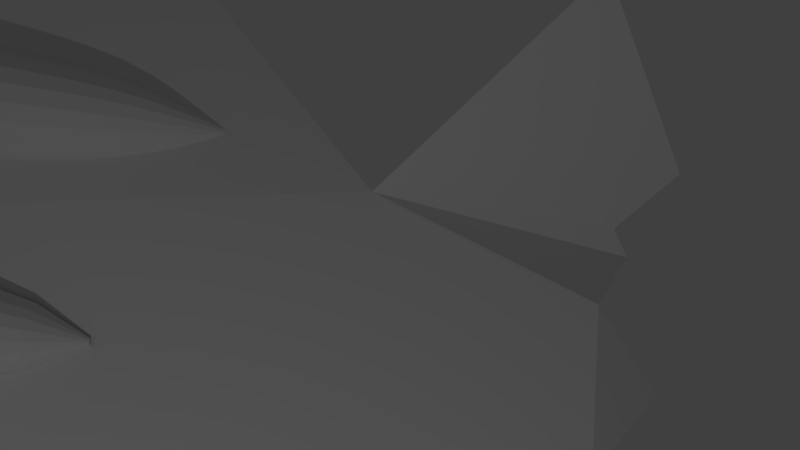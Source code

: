 # Source: black_widow.blend  (saved by Blender 2.76.0; exported with 4.5.12 LTS)
import bpy
from mathutils import Matrix  # noqa: F401  (used for matrix-valued properties, if any)

bpy.ops.wm.read_factory_settings(use_empty=True)
scene = bpy.context.scene
scene.name = 'Scene'

# ---- collections
col_collection_1 = bpy.data.collections.new('Collection 1'); scene.collection.children.link(col_collection_1)

# ---- materials (node trees are filled in below, after node groups)
mat_material = bpy.data.materials.new('Material')
mat_material.alpha_threshold = 0.0
mat_material.use_transparent_shadow = False
mat_material.roughness = 0.5
mat_material.line_color = (0.0, 0.0, 0.0, 1.0)

# ---- material node trees

# ---- world
world_world = bpy.data.worlds.new('World'); scene.world = world_world
world_world.color = (0.05088, 0.05088, 0.05088)
world_world.use_sun_shadow = False
world_world.sun_shadow_jitter_overblur = 0.0
world_world.cycles.sampling_method = 'MANUAL'
world_world.cycles.sample_map_resolution = 256

# ---- cameras
cam_camera = bpy.data.cameras.new('Camera')
cam_camera.clip_end = 100.0
cam_camera.lens = 35.0
cam_camera.sensor_width = 32.0
cam_camera.sensor_height = 18.0
cam_camera.ortho_scale = 7.314
cam_camera.dof.focus_distance = 0.0
cam_camera.dof.aperture_fstop = 128.0

# ---- lights
light_lamp = bpy.data.lights.new('Lamp', 'POINT')
light_lamp.transmission_factor = 0.0
light_lamp.cutoff_distance = 30.0
light_lamp.energy = 100.0
light_lamp.shadow_buffer_clip_start = 1.001
light_lamp.shadow_soft_size = 0.1
light_lamp.shadow_maximum_resolution = 0.006
light_lamp.use_absolute_resolution = True
light_lamp.cycles.use_multiple_importance_sampling = False

# ---- meshes
me_mesh_003 = bpy.data.meshes.new('Mesh.003')
me_mesh_003.from_pydata([(-0.3767, -0.02759, 0.1128), (-0.3767, -0.02759, 0.1538), (-0.3727, -0.02799, 0.1128), (-0.3727, -0.02799, 0.1538), (-0.3688, -0.02915, 0.1128), (-0.3688, -0.02915, 0.1538), (-0.3653, -0.03105, 0.1128), (-0.3653, -0.03105, 0.1538), (-0.3622, -0.0336, 0.1128), (-0.3622, -0.0336, 0.1538), (-0.3596, -0.03671, 0.1128), (-0.3596, -0.03671, 0.1538), (-0.3577, -0.04025, 0.1128), (-0.3577, -0.04025, 0.1538), (-0.3566, -0.0441, 0.1128), (-0.3566, -0.0441, 0.1538), (-0.3562, -0.0481, 0.1128), (-0.3562, -0.0481, 0.1538), (-0.3566, -0.0521, 0.1128), (-0.3566, -0.0521, 0.1538), (-0.3577, -0.05594, 0.1128), (-0.3577, -0.05594, 0.1538), (-0.3596, -0.05949, 0.1128), (-0.3596, -0.05949, 0.1538), (-0.3622, -0.0626, 0.1128), (-0.3622, -0.0626, 0.1538), (-0.3653, -0.06515, 0.1128), (-0.3653, -0.06515, 0.1538), (-0.3688, -0.06704, 0.1128), (-0.3688, -0.06704, 0.1538), (-0.3727, -0.06821, 0.1128), (-0.3727, -0.06821, 0.1538), (-0.3767, -0.0686, 0.1128), (-0.3767, -0.0686, 0.1538), (-0.3807, -0.06821, 0.1128), (-0.3807, -0.06821, 0.1538), (-0.3845, -0.06704, 0.1128), (-0.3845, -0.06704, 0.1538), (-0.3881, -0.06515, 0.1128), (-0.3881, -0.06515, 0.1538), (-0.3912, -0.0626, 0.1128), (-0.3912, -0.0626, 0.1538), (-0.3937, -0.05949, 0.1128), (-0.3937, -0.05949, 0.1538), (-0.3956, -0.05594, 0.1128), (-0.3956, -0.05594, 0.1538), (-0.3968, -0.0521, 0.1128), (-0.3968, -0.0521, 0.1538), (-0.3972, -0.0481, 0.1128), (-0.3972, -0.0481, 0.1538), (-0.3968, -0.0441, 0.1128), (-0.3968, -0.0441, 0.1538), (-0.3956, -0.04025, 0.1128), (-0.3956, -0.04025, 0.1538), (-0.3937, -0.03671, 0.1128), (-0.3937, -0.03671, 0.1538), (-0.3912, -0.0336, 0.1128), (-0.3912, -0.0336, 0.1538), (-0.3881, -0.03105, 0.1128), (-0.3881, -0.03105, 0.1538), (-0.3845, -0.02915, 0.1128), (-0.3845, -0.02915, 0.1538), (-0.3807, -0.02799, 0.1128), (-0.3807, -0.02799, 0.1538), (-0.3767, -0.0584, 0.1485), (-0.3767, -0.0584, -0.01223), (-0.3787, -0.0582, 0.1485), (-0.3787, -0.0582, -0.01223), (-0.3806, -0.05761, 0.1485), (-0.3806, -0.05761, -0.01223), (-0.3824, -0.05666, 0.1485), (-0.3824, -0.05666, -0.01223), (-0.384, -0.05538, 0.1485), (-0.384, -0.05538, -0.01223), (-0.3853, -0.05382, 0.1485), (-0.3853, -0.05382, -0.01223), (-0.3862, -0.05204, 0.1485), (-0.3862, -0.05204, -0.01223), (-0.3868, -0.05011, 0.1485), (-0.3868, -0.05011, -0.01223), (-0.387, -0.0481, 0.1485), (-0.387, -0.0481, -0.01223), (-0.3868, -0.04609, 0.1485), (-0.3868, -0.04609, -0.01223), (-0.3862, -0.04416, 0.1485), (-0.3862, -0.04416, -0.01223), (-0.3853, -0.04237, 0.1485), (-0.3853, -0.04237, -0.01223), (-0.384, -0.04081, 0.1485), (-0.384, -0.04081, -0.01223), (-0.3824, -0.03953, 0.1485), (-0.3824, -0.03953, -0.01223), (-0.3806, -0.03858, 0.1485), (-0.3806, -0.03858, -0.01223), (-0.3787, -0.03799, 0.1485), (-0.3787, -0.03799, -0.01223), (-0.3767, -0.0378, 0.1485), (-0.3767, -0.0378, -0.01223), (-0.3747, -0.03799, 0.1485), (-0.3747, -0.03799, -0.01223), (-0.3727, -0.03858, 0.1485), (-0.3727, -0.03858, -0.01223), (-0.371, -0.03953, 0.1485), (-0.371, -0.03953, -0.01223), (-0.3694, -0.04081, 0.1485), (-0.3694, -0.04081, -0.01223), (-0.3681, -0.04237, 0.1485), (-0.3681, -0.04237, -0.01223), (-0.3672, -0.04416, 0.1485), (-0.3672, -0.04416, -0.01223), (-0.3666, -0.04609, 0.1485), (-0.3666, -0.04609, -0.01223), (-0.3664, -0.0481, 0.1485), (-0.3664, -0.0481, -0.01223), (-0.3666, -0.05011, 0.1485), (-0.3666, -0.05011, -0.01223), (-0.3672, -0.05204, 0.1485), (-0.3672, -0.05204, -0.01223), (-0.3681, -0.05382, 0.1485), (-0.3681, -0.05382, -0.01223), (-0.3694, -0.05538, 0.1485), (-0.3694, -0.05538, -0.01223), (-0.371, -0.05666, 0.1485), (-0.371, -0.05666, -0.01223), (-0.3727, -0.05761, 0.1485), (-0.3727, -0.05761, -0.01223), (-0.3747, -0.0582, 0.1485), (-0.3747, -0.0582, -0.01223), (-0.4233, -0.09469, -0.1526), (-0.4233, -0.09469, 0.01208), (-0.4233, -0.001502, -0.1526), (-0.4233, -0.001502, 0.01208), (-0.3301, -0.09469, -0.1526), (-0.3301, -0.09469, 0.01208), (-0.3301, -0.001502, -0.1526), (-0.3301, -0.001502, 0.01208), (0.3543, -0.02906, 0.1128), (0.3543, -0.02906, 0.1538), (0.3583, -0.02946, 0.1128), (0.3583, -0.02946, 0.1538), (0.3622, -0.03062, 0.1128), (0.3622, -0.03062, 0.1538), (0.3657, -0.03252, 0.1128), (0.3657, -0.03252, 0.1538), (0.3688, -0.03507, 0.1128), (0.3688, -0.03507, 0.1538), (0.3714, -0.03817, 0.1128), (0.3714, -0.03817, 0.1538), (0.3733, -0.04172, 0.1128), (0.3733, -0.04172, 0.1538), (0.3744, -0.04557, 0.1128), (0.3744, -0.04557, 0.1538), (0.3748, -0.04957, 0.1128), (0.3748, -0.04957, 0.1538), (0.3744, -0.05357, 0.1128), (0.3744, -0.05357, 0.1538), (0.3733, -0.05741, 0.1128), (0.3733, -0.05741, 0.1538), (0.3714, -0.06096, 0.1128), (0.3714, -0.06096, 0.1538), (0.3688, -0.06406, 0.1128), (0.3688, -0.06406, 0.1538), (0.3657, -0.06661, 0.1128), (0.3657, -0.06661, 0.1538), (0.3622, -0.06851, 0.1128), (0.3622, -0.06851, 0.1538), (0.3583, -0.06968, 0.1128), (0.3583, -0.06968, 0.1538), (0.3543, -0.07007, 0.1128), (0.3543, -0.07007, 0.1538), (0.3503, -0.06968, 0.1128), (0.3503, -0.06968, 0.1538), (0.3465, -0.06851, 0.1128), (0.3465, -0.06851, 0.1538), (0.3429, -0.06661, 0.1128), (0.3429, -0.06661, 0.1538), (0.3398, -0.06406, 0.1128), (0.3398, -0.06406, 0.1538), (0.3373, -0.06096, 0.1128), (0.3373, -0.06096, 0.1538), (0.3354, -0.05741, 0.1128), (0.3354, -0.05741, 0.1538), (0.3342, -0.05357, 0.1128), (0.3342, -0.05357, 0.1538), (0.3338, -0.04957, 0.1128), (0.3338, -0.04957, 0.1538), (0.3342, -0.04557, 0.1128), (0.3342, -0.04557, 0.1538), (0.3354, -0.04172, 0.1128), (0.3354, -0.04172, 0.1538), (0.3373, -0.03817, 0.1128), (0.3373, -0.03817, 0.1538), (0.3398, -0.03507, 0.1128), (0.3398, -0.03507, 0.1538), (0.3429, -0.03252, 0.1128), (0.3429, -0.03252, 0.1538), (0.3465, -0.03062, 0.1128), (0.3465, -0.03062, 0.1538), (0.3503, -0.02946, 0.1128), (0.3503, -0.02946, 0.1538), (0.3543, -0.05987, 0.1485), (0.3543, -0.05987, -0.01223), (0.3523, -0.05967, 0.1485), (0.3523, -0.05967, -0.01223), (0.3504, -0.05908, 0.1485), (0.3504, -0.05908, -0.01223), (0.3486, -0.05813, 0.1485), (0.3486, -0.05813, -0.01223), (0.347, -0.05685, 0.1485), (0.347, -0.05685, -0.01223), (0.3457, -0.05529, 0.1485), (0.3457, -0.05529, -0.01223), (0.3448, -0.05351, 0.1485), (0.3448, -0.05351, -0.01223), (0.3442, -0.05158, 0.1485), (0.3442, -0.05158, -0.01223), (0.344, -0.04957, 0.1485), (0.344, -0.04957, -0.01223), (0.3442, -0.04756, 0.1485), (0.3442, -0.04756, -0.01223), (0.3448, -0.04562, 0.1485), (0.3448, -0.04562, -0.01223), (0.3457, -0.04384, 0.1485), (0.3457, -0.04384, -0.01223), (0.347, -0.04228, 0.1485), (0.347, -0.04228, -0.01223), (0.3486, -0.041, 0.1485), (0.3486, -0.041, -0.01223), (0.3504, -0.04005, 0.1485), (0.3504, -0.04005, -0.01223), (0.3523, -0.03946, 0.1485), (0.3523, -0.03946, -0.01223), (0.3543, -0.03927, 0.1485), (0.3543, -0.03927, -0.01223), (0.3563, -0.03946, 0.1485), (0.3563, -0.03946, -0.01223), (0.3583, -0.04005, 0.1485), (0.3583, -0.04005, -0.01223), (0.36, -0.041, 0.1485), (0.36, -0.041, -0.01223), (0.3616, -0.04228, 0.1485), (0.3616, -0.04228, -0.01223), (0.3629, -0.04384, 0.1485), (0.3629, -0.04384, -0.01223), (0.3638, -0.04562, 0.1485), (0.3638, -0.04562, -0.01223), (0.3644, -0.04756, 0.1485), (0.3644, -0.04756, -0.01223), (0.3646, -0.04957, 0.1485), (0.3646, -0.04957, -0.01223), (0.3644, -0.05158, 0.1485), (0.3644, -0.05158, -0.01223), (0.3638, -0.05351, 0.1485), (0.3638, -0.05351, -0.01223), (0.3629, -0.05529, 0.1485), (0.3629, -0.05529, -0.01223), (0.3616, -0.05685, 0.1485), (0.3616, -0.05685, -0.01223), (0.36, -0.05813, 0.1485), (0.36, -0.05813, -0.01223), (0.3583, -0.05908, 0.1485), (0.3583, -0.05908, -0.01223), (0.3563, -0.05967, 0.1485), (0.3563, -0.05967, -0.01223), (0.3077, -0.09616, -0.1526), (0.3077, -0.09616, 0.01208), (0.3077, -0.002971, -0.1526), (0.3077, -0.002971, 0.01208), (0.4009, -0.09616, -0.1526), (0.4009, -0.09616, 0.01208), (0.4009, -0.002971, -0.1526), (0.4009, -0.002971, 0.01208), (-0.2937, 0.05557, -0.1779), (-0.3252, 0.05557, -0.07403), (-0.3335, 0.05557, -0.01918), (-0.3412, 0.05557, 0.05733), (-0.3452, 0.05557, 0.1066), (-0.2837, 0.05921, -0.2023), (-0.3285, 0.1015, 0.1066), (-0.2791, 0.06481, -0.2023), (-0.3095, 0.1175, 0.1066), (-0.2737, 0.05556, -0.2307), (-0.2756, 0.06609, -0.2023), (-0.2613, 0.126, 0.1066), (-0.2684, 0.06486, -0.2023), (-0.238, 0.1175, 0.1066), (-0.2656, 0.0625, -0.2023), (-0.219, 0.1016, 0.1066), (-0.2066, 0.0801, 0.1066), (-0.2456, 0.05566, -0.1562), (-0.227, 0.05566, -0.09626), (-0.2222, 0.05566, -0.07403), (-0.2139, 0.05566, -0.01918), (-0.2101, 0.05566, 0.01578), (-0.2023, 0.05566, 0.1066), (-0.2844, 0.05557, -0.2023), (-0.3018, 0.05557, -0.1562), (-0.3089, 0.05557, -0.1362), (-0.315, 0.05557, -0.1166), (-0.3204, 0.05557, -0.09626), (-0.3295, 0.05557, -0.04872), (-0.3373, 0.05557, 0.01578), (-0.2925, 0.0624, -0.1779), (-0.3001, 0.06518, -0.1562), (-0.3068, 0.06759, -0.1362), (-0.3125, 0.0697, -0.1166), (-0.3176, 0.07154, -0.09626), (-0.3221, 0.07317, -0.07403), (-0.3261, 0.07465, -0.04872), (-0.3299, 0.07602, -0.01918), (-0.3335, 0.07733, 0.01578), (-0.3371, 0.07865, 0.05733), (-0.3409, 0.08001, 0.1066), (-0.2819, 0.06242, -0.2023), (-0.289, 0.06842, -0.1779), (-0.2953, 0.07364, -0.1562), (-0.3007, 0.07818, -0.1362), (-0.3054, 0.08213, -0.1166), (-0.3095, 0.08559, -0.09626), (-0.3132, 0.08866, -0.07403), (-0.3165, 0.09143, -0.04872), (-0.3195, 0.09401, -0.01918), (-0.3225, 0.09648, 0.01578), (-0.3254, 0.09895, 0.05733), (-0.2837, 0.07289, -0.1779), (-0.2878, 0.07993, -0.1562), (-0.2913, 0.08604, -0.1362), (-0.2944, 0.09136, -0.1166), (-0.2971, 0.09603, -0.09626), (-0.2995, 0.1002, -0.07403), (-0.3016, 0.1039, -0.04872), (-0.3036, 0.1074, -0.01918), (-0.3056, 0.1107, 0.01578), (-0.3075, 0.114, 0.05733), (-0.2772, 0.07528, -0.1779), (-0.2786, 0.08328, -0.1562), (-0.2799, 0.09023, -0.1362), (-0.2809, 0.09628, -0.1166), (-0.2819, 0.1016, -0.09626), (-0.2827, 0.1063, -0.07403), (-0.2834, 0.1105, -0.04872), (-0.2841, 0.1145, -0.01918), (-0.2848, 0.1183, 0.01578), (-0.2855, 0.1221, 0.05733), (-0.2862, 0.126, 0.1066), (-0.2719, 0.06611, -0.2023), (-0.2703, 0.0753, -0.1779), (-0.2689, 0.0833, -0.1562), (-0.2677, 0.09025, -0.1362), (-0.2666, 0.0963, -0.1166), (-0.2656, 0.1016, -0.09626), (-0.2648, 0.1063, -0.07403), (-0.2641, 0.1106, -0.04872), (-0.2634, 0.1145, -0.01918), (-0.2627, 0.1183, 0.01578), (-0.262, 0.1221, 0.05733), (-0.2638, 0.07294, -0.1779), (-0.2597, 0.07997, -0.1562), (-0.2562, 0.08609, -0.1362), (-0.2531, 0.09141, -0.1166), (-0.2504, 0.09607, -0.09626), (-0.248, 0.1002, -0.07403), (-0.2459, 0.1039, -0.04872), (-0.2439, 0.1074, -0.01918), (-0.2419, 0.1107, 0.01578), (-0.24, 0.1141, 0.05733), (-0.2584, 0.06849, -0.1779), (-0.2522, 0.07371, -0.1562), (-0.2468, 0.07825, -0.1362), (-0.2421, 0.0822, -0.1166), (-0.238, 0.08566, -0.09626), (-0.2343, 0.08873, -0.07403), (-0.231, 0.0915, -0.04872), (-0.2279, 0.09408, -0.01918), (-0.225, 0.09655, 0.01578), (-0.2221, 0.09902, 0.05733), (-0.2637, 0.0593, -0.2023), (-0.2549, 0.06249, -0.1779), (-0.2473, 0.06527, -0.1562), (-0.2407, 0.06768, -0.1362), (-0.2349, 0.06979, -0.1166), (-0.2299, 0.07163, -0.09626), (-0.2254, 0.07326, -0.07403), (-0.2213, 0.07474, -0.04872), (-0.2175, 0.07611, -0.01918), (-0.2139, 0.07742, 0.01578), (-0.2103, 0.07874, 0.05733), (-0.2738, 0.05566, -0.2307), (-0.2631, 0.05566, -0.2023), (-0.2537, 0.05566, -0.1779), (-0.2386, 0.05566, -0.1362), (-0.2324, 0.05566, -0.1166), (-0.2179, 0.05566, -0.04872), (-0.2062, 0.05566, 0.05733), (-0.315, 0.03614, -0.1123), (-0.3252, 0.03614, -0.06977), (-0.3295, 0.03614, -0.04447), (-0.3412, 0.03614, 0.06158), (-0.3451, 0.03614, 0.1109), (-0.2737, 0.03613, -0.2264), (-0.2613, 0.1066, 0.1109), (-0.238, 0.09809, 0.1109), (-0.3373, 0.03614, 0.02004), (-0.3335, 0.03614, -0.01492), (-0.3204, 0.03614, -0.092), (-0.2861, 0.1065, 0.1109), (-0.3095, 0.09804, 0.1109), (-0.2066, 0.06067, 0.1109), (-0.219, 0.08215, 0.1109), (-0.2737, 0.03623, -0.2264), (-0.3409, 0.06058, 0.1109), (-0.3285, 0.08208, 0.1109), (-0.3067, 0.04817, -0.1319), (-0.3125, 0.05027, -0.1123), (-0.3176, 0.05211, -0.092), (-0.3221, 0.05374, -0.06977), (-0.3261, 0.05522, -0.04447), (-0.3299, 0.05659, -0.01492), (-0.3335, 0.0579, 0.02004), (-0.3371, 0.05922, 0.06158), (-0.2952, 0.05421, -0.152), (-0.3007, 0.05875, -0.1319), (-0.3054, 0.0627, -0.1123), (-0.3095, 0.06616, -0.092), (-0.3131, 0.06923, -0.06977), (-0.3165, 0.072, -0.04447), (-0.3195, 0.07458, -0.01492), (-0.3225, 0.07705, 0.02004), (-0.3254, 0.07952, 0.06158), (-0.2878, 0.0605, -0.152), (-0.2913, 0.06661, -0.1319), (-0.2944, 0.07193, -0.1123), (-0.2971, 0.0766, -0.092), (-0.2995, 0.08073, -0.06977), (-0.3016, 0.08447, -0.04447), (-0.3036, 0.08794, -0.01492), (-0.3055, 0.09127, 0.02004), (-0.3075, 0.0946, 0.06158), (-0.2786, 0.06385, -0.152), (-0.2798, 0.0708, -0.1319), (-0.2809, 0.07686, -0.1123), (-0.2818, 0.08216, -0.092), (-0.2827, 0.08686, -0.06977), (-0.2834, 0.09111, -0.04447), (-0.2841, 0.09506, -0.01492), (-0.2848, 0.09884, 0.02004), (-0.2855, 0.1026, 0.06158), (-0.2689, 0.06387, -0.152), (-0.2676, 0.07082, -0.1319), (-0.2666, 0.07687, -0.1123), (-0.2656, 0.08218, -0.092), (-0.2648, 0.08688, -0.06977), (-0.264, 0.09113, -0.04447), (-0.2634, 0.09507, -0.01492), (-0.2627, 0.09886, 0.02004), (-0.262, 0.1026, 0.06158), (-0.2597, 0.06055, -0.152), (-0.2562, 0.06666, -0.1319), (-0.2531, 0.07198, -0.1123), (-0.2504, 0.07664, -0.092), (-0.248, 0.08078, -0.06977), (-0.2458, 0.08452, -0.04447), (-0.2438, 0.08799, -0.01492), (-0.2419, 0.09132, 0.02004), (-0.24, 0.09464, 0.06158), (-0.2522, 0.05429, -0.152), (-0.2468, 0.05882, -0.1319), (-0.2421, 0.06277, -0.1123), (-0.238, 0.06623, -0.092), (-0.2343, 0.0693, -0.06977), (-0.231, 0.07208, -0.04447), (-0.2279, 0.07465, -0.01492), (-0.225, 0.07713, 0.02004), (-0.222, 0.07959, 0.06158), (-0.2253, 0.05383, -0.06977), (-0.2213, 0.05531, -0.04447), (-0.2175, 0.05668, -0.01492), (-0.2139, 0.05799, 0.02004), (-0.2103, 0.05931, 0.06158), (0.2764, 0.05936, -0.198), (0.281, 0.06496, -0.198), (0.2506, 0.1176, 0.1109), (0.2864, 0.0557, -0.2264), (0.2988, 0.1261, 0.1109), (0.3221, 0.1177, 0.1109), (0.2945, 0.06264, -0.198), (0.3411, 0.1017, 0.1109), (0.2964, 0.05945, -0.198), (0.3064, 0.05581, -0.1736), (0.3145, 0.05581, -0.152), (0.3331, 0.05581, -0.092), (0.3379, 0.05581, -0.06977), (0.3539, 0.05581, 0.06159), (0.2676, 0.06255, -0.1736), (0.26, 0.06532, -0.152), (0.2533, 0.06774, -0.1319), (0.2476, 0.06984, -0.1123), (0.2425, 0.07168, -0.092), (0.238, 0.07332, -0.06977), (0.234, 0.07479, -0.04446), (0.2302, 0.07616, -0.01492), (0.2266, 0.07748, 0.02004), (0.223, 0.07879, 0.06159), (0.2192, 0.08015, 0.1109), (0.2782, 0.06257, -0.198), (0.2711, 0.06857, -0.1736), (0.2648, 0.07379, -0.152), (0.2594, 0.07832, -0.1319), (0.2547, 0.08227, -0.1123), (0.2506, 0.08573, -0.092), (0.2469, 0.0888, -0.06977), (0.2436, 0.09158, -0.04446), (0.2406, 0.09415, -0.01492), (0.2376, 0.09663, 0.02004), (0.2347, 0.09909, 0.06159), (0.2316, 0.1017, 0.1109), (0.2764, 0.07304, -0.1736), (0.2723, 0.08007, -0.152), (0.2688, 0.08618, -0.1319), (0.2657, 0.09151, -0.1123), (0.263, 0.09617, -0.092), (0.2606, 0.1003, -0.06977), (0.2585, 0.104, -0.04446), (0.2565, 0.1075, -0.01492), (0.2545, 0.1108, 0.02004), (0.2526, 0.1142, 0.06159), (0.2845, 0.06624, -0.198), (0.2829, 0.07543, -0.1736), (0.2815, 0.08343, -0.152), (0.2802, 0.09038, -0.1319), (0.2792, 0.09643, -0.1123), (0.2782, 0.1017, -0.092), (0.2774, 0.1064, -0.06977), (0.2767, 0.1107, -0.04446), (0.276, 0.1146, -0.01492), (0.2753, 0.1184, 0.02004), (0.2746, 0.1222, 0.06159), (0.2739, 0.1261, 0.1109), (0.2882, 0.06625, -0.198), (0.2898, 0.07545, -0.1736), (0.2912, 0.08344, -0.152), (0.2925, 0.09039, -0.1319), (0.2935, 0.09645, -0.1123), (0.2945, 0.1017, -0.092), (0.2953, 0.1065, -0.06977), (0.296, 0.1107, -0.04446), (0.2967, 0.1146, -0.01492), (0.2974, 0.1184, 0.02004), (0.2981, 0.1222, 0.06159), (0.2917, 0.06501, -0.198), (0.2963, 0.07309, -0.1736), (0.3004, 0.08012, -0.152), (0.3039, 0.08623, -0.1319), (0.307, 0.09155, -0.1123), (0.3097, 0.09622, -0.092), (0.3121, 0.1004, -0.06977), (0.3142, 0.1041, -0.04446), (0.3162, 0.1076, -0.01492), (0.3182, 0.1109, 0.02004), (0.3201, 0.1142, 0.06159), (0.3017, 0.06864, -0.1736), (0.3079, 0.07386, -0.152), (0.3133, 0.0784, -0.1319), (0.318, 0.08235, -0.1123), (0.3221, 0.08581, -0.092), (0.3258, 0.08888, -0.06977), (0.3291, 0.09165, -0.04446), (0.3322, 0.09423, -0.01492), (0.3351, 0.0967, 0.02004), (0.338, 0.09917, 0.06159), (0.3052, 0.06264, -0.1736), (0.3128, 0.06541, -0.152), (0.3194, 0.06783, -0.1319), (0.3252, 0.06993, -0.1123), (0.3303, 0.07177, -0.092), (0.3347, 0.07341, -0.06977), (0.3388, 0.07488, -0.04446), (0.3426, 0.07625, -0.01492), (0.3462, 0.07757, 0.02004), (0.3498, 0.07888, 0.06159), (0.3535, 0.08024, 0.1109), (0.297, 0.05581, -0.198), (0.3216, 0.05581, -0.1319), (0.3277, 0.05581, -0.1123), (0.3422, 0.05581, -0.04446), (0.3462, 0.05581, -0.01492), (0.35, 0.05581, 0.02004), (0.3578, 0.05581, 0.1109), (0.2192, 0.06072, 0.1151), (0.2316, 0.08223, 0.1151), (0.2506, 0.09819, 0.1151), (0.2864, 0.03628, -0.2222), (0.274, 0.1067, 0.1151), (0.2988, 0.1067, 0.1151), (0.3221, 0.09824, 0.1151), (0.3539, 0.03638, 0.06584), (0.35, 0.03638, 0.0243), (0.3579, 0.03638, 0.1151), (0.3462, 0.03638, -0.01066), (0.3422, 0.03638, -0.04021), (0.3379, 0.03638, -0.06551), (0.3331, 0.03638, -0.08775), (0.3535, 0.06081, 0.1151), (0.3277, 0.03638, -0.1081), (0.3411, 0.0823, 0.1151), (0.2476, 0.05041, -0.1081), (0.2425, 0.05225, -0.08775), (0.238, 0.05389, -0.06551), (0.234, 0.05536, -0.04021), (0.2302, 0.05673, -0.01066), (0.2266, 0.05805, 0.0243), (0.223, 0.05936, 0.06584), (0.2649, 0.05436, -0.1477), (0.2594, 0.05889, -0.1277), (0.2547, 0.06284, -0.1081), (0.2506, 0.06631, -0.08775), (0.247, 0.06938, -0.06551), (0.2437, 0.07215, -0.04021), (0.2406, 0.07472, -0.01066), (0.2376, 0.0772, 0.0243), (0.2347, 0.07967, 0.06584), (0.2764, 0.05361, -0.1694), (0.2723, 0.06064, -0.1477), (0.2688, 0.06676, -0.1277), (0.2657, 0.07208, -0.1081), (0.263, 0.07674, -0.08775), (0.2606, 0.08088, -0.06551), (0.2585, 0.08461, -0.04021), (0.2565, 0.08808, -0.01066), (0.2546, 0.09142, 0.0243), (0.2526, 0.09474, 0.06584), (0.2829, 0.056, -0.1694), (0.2815, 0.064, -0.1477), (0.2803, 0.07095, -0.1277), (0.2792, 0.077, -0.1081), (0.2783, 0.0823, -0.08775), (0.2774, 0.08701, -0.06551), (0.2767, 0.09126, -0.04021), (0.276, 0.0952, -0.01066), (0.2753, 0.09899, 0.0243), (0.2746, 0.1028, 0.06584), (0.2898, 0.05602, -0.1694), (0.2912, 0.06401, -0.1477), (0.2925, 0.07096, -0.1277), (0.2935, 0.07702, -0.1081), (0.2945, 0.08232, -0.08775), (0.2953, 0.08702, -0.06551), (0.2961, 0.09127, -0.04021), (0.2967, 0.09522, -0.01066), (0.2974, 0.09901, 0.0243), (0.2981, 0.1028, 0.06584), (0.2964, 0.05366, -0.1694), (0.3004, 0.06069, -0.1477), (0.304, 0.0668, -0.1277), (0.307, 0.07213, -0.1081), (0.3097, 0.07679, -0.08775), (0.3121, 0.08092, -0.06551), (0.3143, 0.08466, -0.04021), (0.3163, 0.08813, -0.01066), (0.3182, 0.09146, 0.0243), (0.3201, 0.09479, 0.06584), (0.3017, 0.04921, -0.1694), (0.3079, 0.05443, -0.1477), (0.3133, 0.05897, -0.1277), (0.318, 0.06292, -0.1081), (0.3222, 0.06638, -0.08775), (0.3258, 0.06945, -0.06551), (0.3291, 0.07222, -0.04021), (0.3322, 0.0748, -0.01066), (0.3351, 0.07727, 0.0243), (0.3381, 0.07974, 0.06584), (0.3128, 0.04599, -0.1477), (0.3194, 0.0484, -0.1277), (0.3252, 0.0505, -0.1081), (0.3303, 0.05234, -0.08775), (0.3348, 0.05398, -0.06551), (0.3388, 0.05545, -0.04021), (0.3426, 0.05682, -0.01066), (0.3462, 0.05814, 0.0243), (0.3498, 0.05945, 0.06584), (-0.005947, 0.006392, 0.9436), (0.008962, 0.006392, 0.9224), (0.02451, 0.01548, 0.8733), (0.0397, 0.02638, 0.8011), (0.05352, 0.03547, 0.7106), (0.06497, 0.04819, 0.6066), (0.07303, 0.06455, 0.494), (0.07671, 0.07364, 0.3776), (0.07499, 0.07364, 0.2621), (0.06687, 0.07364, 0.1524), (0.05135, 0.07364, 0.0533), (0.02741, 0.07364, -0.03036), (-0.005947, 0.07364, -0.0938), (0.2377, -0.0308, 0.2779), (0.2379, -0.0308, 0.2559), (0.239, -0.0308, 0.2339), (0.2407, -0.0308, 0.2123), (0.2428, -0.0308, 0.1912), (0.245, -0.0308, 0.171), (0.2472, -0.0308, 0.1518), (0.2491, -0.0308, 0.1341), (0.2505, -0.0308, 0.118), (0.2511, -0.0308, 0.1038), (0.2507, -0.0308, 0.09172), (0.2491, -0.0308, 0.08212), (0.246, -0.0308, 0.07522), (0.2286, -0.0308, 0.04878), (0.2154, -0.0308, 0.02503), (0.2058, -0.0308, 0.003469), (0.1994, -0.0308, -0.01639), (0.1957, -0.0308, -0.03504), (0.1941, -0.0308, -0.05298), (0.1942, -0.0308, -0.0707), (0.1956, -0.0308, -0.08868), (0.1976, -0.0308, -0.1074), (0.1998, -0.0308, -0.1275), (0.2017, -0.0308, -0.1492), (0.2028, -0.0308, -0.1732), (0.2032, -0.0308, -0.2046), (0.2034, -0.0308, -0.2424), (0.2033, -0.0308, -0.2855), (0.203, -0.0308, -0.3327), (0.2025, -0.0308, -0.3827), (0.2019, -0.0308, -0.4344), (0.2013, -0.0308, -0.4867), (0.2006, -0.0308, -0.5382), (0.1999, -0.0308, -0.5879), (0.1994, -0.0308, -0.6345), (0.1989, -0.0308, -0.6768), (0.1989, 0.02184, -0.7131), (-0.008852, 0.01214, -0.7808), (-0.008853, -0.01054, 1.002), (-0.5977, 0.01344, -0.04586), (-0.1066, 0.07447, 0.4693), (-0.1066, 0.07447, 0.3948), (0.09567, 0.07447, 0.4693), (0.09567, 0.07447, 0.3948), (-0.2168, 0.07447, -0.3937), (0.1991, 0.07447, -0.3937), (-0.05458, 0.02013, 0.8997), (0.03688, 0.02013, 0.8997), (0.2682, 0.07447, -0.7808), (-0.2826, 0.07447, -0.7808), (-0.2143, 0.02587, -0.7142), (-0.1066, 0.07447, -0.6798), (-0.1824, 0.005431, -0.7407), (0.09567, 0.07447, -0.6791), (0.1699, 0.005431, -0.7417), (0.58, 0.01344, -0.04586), (-0.1066, -0.04759, 0.4693), (-0.1066, -0.04759, 0.3948), (0.09567, -0.04759, 0.3948), (0.455, 0.2623, -0.6116), (0.1991, -0.04759, -0.3937), (-0.2168, -0.04759, -0.3937), (0.09567, -0.04759, 0.4693), (0.03688, -0.04759, 0.8997), (-0.4404, 0.2681, -0.6116), (-0.05458, -0.04759, 0.8997), (0.2328, -0.07109, 0.2779), (0.233, -0.07116, 0.2559), (0.234, -0.0715, 0.2339), (0.2356, -0.07202, 0.2123), (0.2376, -0.07267, 0.1912), (0.2397, -0.07336, 0.171), (0.2418, -0.07404, 0.1518), (0.2436, -0.07462, 0.1341), (0.2449, -0.07504, 0.118), (0.2455, -0.07523, 0.1038), (0.2451, -0.07511, 0.09172), (0.2436, -0.07461, 0.08212), (0.2407, -0.07367, 0.07522), (0.2241, -0.06829, 0.04878), (0.2115, -0.0642, 0.02503), (0.2024, -0.06124, 0.003469), (0.1963, -0.05926, -0.01639), (0.1928, -0.05811, -0.03504), (0.1913, -0.05763, -0.05298), (0.1914, -0.05767, -0.0707), (0.1927, -0.05808, -0.08868), (0.1946, -0.0587, -0.1074), (0.1967, -0.05938, -0.1275), (0.1985, -0.05997, -0.1492), (0.1996, -0.06031, -0.1732), (0.2, -0.06045, -0.2046), (0.2001, -0.06049, -0.2424), (0.2, -0.06046, -0.2855), (0.1997, -0.06036, -0.3327), (0.1993, -0.06022, -0.3827), (0.1987, -0.06004, -0.4344), (0.1981, -0.05984, -0.4867), (0.1975, -0.05963, -0.5382), (0.1969, -0.05943, -0.5879), (0.1963, -0.05925, -0.6345), (0.1959, -0.05911, -0.6768), (0.2212, -0.09059, 0.2779), (0.2214, -0.09072, 0.2559), (0.2223, -0.09135, 0.2339), (0.2237, -0.09235, 0.2123), (0.2254, -0.09358, 0.1912), (0.2272, -0.0949, 0.171), (0.2289, -0.09619, 0.1518), (0.2305, -0.09729, 0.1341), (0.2316, -0.09809, 0.118), (0.2321, -0.09845, 0.1038), (0.2317, -0.09822, 0.09172), (0.2305, -0.09728, 0.08212), (0.228, -0.09549, 0.07522), (0.2139, -0.08526, 0.04878), (0.2032, -0.07747, 0.02503), (0.1954, -0.07184, 0.003469), (0.1903, -0.06807, -0.01639), (0.1872, -0.06588, -0.03504), (0.186, -0.06497, -0.05298), (0.1861, -0.06505, -0.0707), (0.1872, -0.06583, -0.08868), (0.1888, -0.06701, -0.1074), (0.1906, -0.06831, -0.1275), (0.1921, -0.06943, -0.1492), (0.193, -0.07008, -0.1732), (0.1934, -0.07033, -0.2046), (0.1935, -0.07042, -0.2424), (0.1934, -0.07035, -0.2855), (0.1931, -0.07017, -0.3327), (0.1928, -0.0699, -0.3827), (0.1923, -0.06956, -0.4344), (0.1918, -0.06918, -0.4867), (0.1912, -0.06878, -0.5382), (0.1907, -0.0684, -0.5879), (0.1902, -0.06806, -0.6345), (0.1899, -0.06779, -0.6768), (0.2043, -0.1056, 0.2779), (0.2044, -0.1057, 0.2559), (0.205, -0.1066, 0.2339), (0.206, -0.108, 0.2123), (0.2073, -0.1097, 0.1912), (0.2086, -0.1115, 0.171), (0.2099, -0.1133, 0.1518), (0.211, -0.1148, 0.1341), (0.2118, -0.1159, 0.118), (0.2121, -0.1164, 0.1038), (0.2119, -0.1161, 0.09172), (0.211, -0.1148, 0.08212), (0.2092, -0.1123, 0.07522), (0.1989, -0.09823, 0.04878), (0.1911, -0.08751, 0.02503), (0.1855, -0.07976, 0.003469), (0.1817, -0.07458, -0.01639), (0.1796, -0.07156, -0.03504), (0.1786, -0.07031, -0.05298), (0.1787, -0.07042, -0.0707), (0.1795, -0.07149, -0.08868), (0.1807, -0.07312, -0.1074), (0.182, -0.0749, -0.1275), (0.1831, -0.07644, -0.1492), (0.1838, -0.07734, -0.1732), (0.184, -0.07769, -0.2046), (0.1841, -0.07781, -0.2424), (0.184, -0.07772, -0.2855), (0.1838, -0.07747, -0.3327), (0.1836, -0.07709, -0.3827), (0.1832, -0.07662, -0.4344), (0.1829, -0.0761, -0.4867), (0.1825, -0.07555, -0.5382), (0.1821, -0.07503, -0.5879), (0.1817, -0.07456, -0.6345), (0.1815, -0.07419, -0.6768), (0.1835, -0.1146, 0.2779), (0.1836, -0.1148, 0.2559), (0.1839, -0.1158, 0.2339), (0.1844, -0.1174, 0.2123), (0.1851, -0.1194, 0.1912), (0.1858, -0.1215, 0.171), (0.1864, -0.1236, 0.1518), (0.187, -0.1254, 0.1341), (0.1874, -0.1267, 0.118), (0.1876, -0.1273, 0.1038), (0.1875, -0.1269, 0.09172), (0.187, -0.1254, 0.08212), (0.1861, -0.1225, 0.07522), (0.1807, -0.1059, 0.04878), (0.1766, -0.09334, 0.02503), (0.1736, -0.08423, 0.003469), (0.1717, -0.07814, -0.01639), (0.1705, -0.07459, -0.03504), (0.17, -0.07312, -0.05298), (0.1701, -0.07325, -0.0707), (0.1705, -0.0745, -0.08868), (0.1711, -0.07642, -0.1074), (0.1718, -0.07852, -0.1275), (0.1724, -0.08033, -0.1492), (0.1727, -0.08139, -0.1732), (0.1728, -0.0818, -0.2046), (0.1729, -0.08193, -0.2424), (0.1729, -0.08183, -0.2855), (0.1728, -0.08153, -0.3327), (0.1726, -0.08109, -0.3827), (0.1724, -0.08054, -0.4344), (0.1722, -0.07992, -0.4867), (0.172, -0.07928, -0.5382), (0.1718, -0.07867, -0.5879), (0.1716, -0.07812, -0.6345), (0.1715, -0.07768, -0.6768), (0.1609, -0.1167, 0.2779), (0.1609, -0.1169, 0.2559), (0.1609, -0.118, 0.2339), (0.1609, -0.1197, 0.2123), (0.1609, -0.1218, 0.1912), (0.1609, -0.124, 0.171), (0.1609, -0.1262, 0.1518), (0.1609, -0.1281, 0.1341), (0.1609, -0.1295, 0.118), (0.1609, -0.1301, 0.1038), (0.1609, -0.1297, 0.09172), (0.1609, -0.1281, 0.08212), (0.1609, -0.1251, 0.07522), (0.1609, -0.1076, 0.04878), (0.1609, -0.09439, 0.02503), (0.1609, -0.08481, 0.003469), (0.1609, -0.0784, -0.01639), (0.1609, -0.05647, -0.03504), (0.1609, -0.07312, -0.05298), (0.1609, -0.07326, -0.0707), (0.1609, -0.07458, -0.08868), (0.1609, -0.0766, -0.1074), (0.1609, -0.0788, -0.1275), (0.1609, -0.08071, -0.1492), (0.1609, -0.08182, -0.1732), (0.1609, -0.08225, -0.2046), (0.1609, -0.08239, -0.2424), (0.1609, -0.08228, -0.2855), (0.1609, -0.08197, -0.3327), (0.1609, -0.08151, -0.3827), (0.1609, -0.08093, -0.4344), (0.1609, -0.08028, -0.4867), (0.1609, -0.07961, -0.5382), (0.1609, -0.07896, -0.5879), (0.1609, -0.07838, -0.6345), (0.1609, -0.07792, -0.6768), (0.1399, -0.1111, 0.2779), (0.1399, -0.1113, 0.2559), (0.1395, -0.1123, 0.2339), (0.139, -0.114, 0.2123), (0.1384, -0.1159, 0.1912), (0.1377, -0.1181, 0.171), (0.137, -0.1202, 0.1518), (0.1364, -0.122, 0.1341), (0.136, -0.1232, 0.118), (0.1358, -0.1238, 0.1038), (0.1359, -0.1235, 0.09172), (0.1364, -0.1219, 0.08212), (0.1374, -0.119, 0.07522), (0.1428, -0.1025, 0.04878), (0.1468, -0.08988, 0.02503), (0.1498, -0.08077, 0.003469), (0.1518, -0.07467, -0.01639), (0.1217, -0.09928, 0.2779), (0.1216, -0.09947, 0.2559), (0.1209, -0.1003, 0.2339), (0.1199, -0.1017, 0.2123), (0.1187, -0.1034, 0.1912), (0.1174, -0.1052, 0.171), (0.1161, -0.107, 0.1518), (0.115, -0.1085, 0.1341), (0.1142, -0.1096, 0.118), (0.1138, -0.1101, 0.1038), (0.1141, -0.1098, 0.09172), (0.115, -0.1085, 0.08212), (0.1168, -0.106, 0.07522), (0.127, -0.09195, 0.04878), (0.1348, -0.08123, 0.02503), (0.1405, -0.07348, 0.003469), (0.1442, -0.0683, -0.01639), (0.108, -0.0824, 0.2779), (0.1078, -0.08254, 0.2559), (0.107, -0.08317, 0.2339), (0.1056, -0.08417, 0.2123), (0.1039, -0.0854, 0.1912), (0.1021, -0.08672, 0.171), (0.1003, -0.088, 0.1518), (0.09878, -0.08911, 0.1341), (0.09768, -0.08991, 0.118), (0.09719, -0.09026, 0.1038), (0.0975, -0.09004, 0.09172), (0.0988, -0.0891, 0.08212), (0.1013, -0.08731, 0.07522), (0.1153, -0.07707, 0.04878), (0.1261, -0.06929, 0.02503), (0.1338, -0.06366, 0.003469), (0.139, -0.05989, -0.01639), (0.1002, -0.06212, 0.2779), (0.09998, -0.06219, 0.2559), (0.09896, -0.06252, 0.2339), (0.09734, -0.06305, 0.2123), (0.09536, -0.06369, 0.1912), (0.09322, -0.06439, 0.171), (0.09114, -0.06506, 0.1518), (0.08935, -0.06565, 0.1341), (0.08806, -0.06607, 0.118), (0.08748, -0.06625, 0.1038), (0.08785, -0.06613, 0.09172), (0.08937, -0.06564, 0.08212), (0.09226, -0.0647, 0.07522), (0.1088, -0.05932, 0.04878), (0.1214, -0.05522, 0.02503), (0.1305, -0.05226, 0.003469), (0.1366, -0.05029, -0.01639), (0.09904, -0.02221, 0.2779), (-0.168, -0.07312, -0.05298), (-0.168, -0.07326, -0.0707), (-0.168, -0.07458, -0.08868), (-0.168, -0.0766, -0.1074), (-0.168, -0.0788, -0.1275), (-0.168, -0.08071, -0.1492), (-0.168, -0.08182, -0.1732), (-0.168, -0.08225, -0.2046), (-0.168, -0.08239, -0.2424), (-0.168, -0.08228, -0.2855), (-0.168, -0.08197, -0.3327), (-0.168, -0.08151, -0.3827), (-0.168, -0.08093, -0.4344), (-0.168, -0.08028, -0.4867), (-0.168, -0.07961, -0.5382), (-0.168, -0.07896, -0.5879), (-0.168, -0.07838, -0.6345), (-0.168, -0.07792, -0.6768), (-0.2412, -0.02365, 0.272), (-0.2493, -0.02221, 0.2559), (-0.2504, -0.02221, 0.2339), (-0.2521, -0.02221, 0.2123), (-0.2542, -0.02221, 0.1912), (-0.2564, -0.02221, 0.171), (-0.2586, -0.02221, 0.1518), (-0.2605, -0.02221, 0.1341), (-0.2619, -0.02221, 0.118), (-0.2625, -0.02221, 0.1038), (-0.2621, -0.02221, 0.09172), (-0.2605, -0.02221, 0.08212), (-0.2574, -0.02221, 0.07522), (-0.24, -0.02221, 0.04878), (-0.2268, -0.02221, 0.02503), (-0.2172, -0.02221, 0.003469), (-0.2108, -0.02221, -0.01639), (-0.2386, -0.06599, 0.273), (-0.2447, -0.06607, 0.2559), (-0.2457, -0.06644, 0.2339), (-0.2473, -0.06702, 0.2123), (-0.2492, -0.06773, 0.1912), (-0.2514, -0.0685, 0.171), (-0.2534, -0.06925, 0.1518), (-0.2552, -0.06989, 0.1341), (-0.2565, -0.07036, 0.118), (-0.257, -0.07056, 0.1038), (-0.2567, -0.07043, 0.09172), (-0.2552, -0.06989, 0.08212), (-0.2523, -0.06884, 0.07522), (-0.2359, -0.06289, 0.04878), (-0.2235, -0.05836, 0.02503), (-0.2145, -0.05508, 0.003469), (-0.2085, -0.05289, -0.01639), (-0.205, -0.05161, -0.03504), (-0.2314, -0.08844, 0.2779), (-0.2315, -0.08858, 0.2559), (-0.2324, -0.08928, 0.2339), (-0.2337, -0.09037, 0.2123), (-0.2353, -0.09171, 0.1912), (-0.237, -0.09316, 0.171), (-0.2387, -0.09456, 0.1518), (-0.2401, -0.09577, 0.1341), (-0.2412, -0.09665, 0.118), (-0.2416, -0.09703, 0.1038), (-0.2413, -0.09679, 0.09172), (-0.2401, -0.09576, 0.08212), (-0.2378, -0.0938, 0.07522), (-0.2244, -0.08261, 0.04878), (-0.2143, -0.07409, 0.02503), (-0.2069, -0.06794, 0.003469), (-0.202, -0.06382, -0.01639), (-0.1992, -0.06142, -0.03504), (-0.2114, -0.1051, 0.2779), (-0.2115, -0.1053, 0.2559), (-0.212, -0.1062, 0.2339), (-0.2129, -0.1077, 0.2123), (-0.2139, -0.1095, 0.1912), (-0.2151, -0.1114, 0.171), (-0.2162, -0.1133, 0.1518), (-0.2171, -0.1149, 0.1341), (-0.2178, -0.1161, 0.118), (-0.2181, -0.1166, 0.1038), (-0.2179, -0.1163, 0.09172), (-0.2171, -0.1149, 0.08212), (-0.2156, -0.1123, 0.07522), (-0.2069, -0.0972, 0.04878), (-0.2002, -0.08573, 0.02503), (-0.1954, -0.07743, 0.003469), (-0.1922, -0.07188, -0.01639), (-0.1869, -0.1138, 0.2779), (-0.187, -0.1141, 0.2559), (-0.1872, -0.1151, 0.2339), (-0.1874, -0.1168, 0.2123), (-0.1878, -0.1188, 0.1912), (-0.1882, -0.1211, 0.171), (-0.1886, -0.1232, 0.1518), (-0.1889, -0.1251, 0.1341), (-0.1891, -0.1264, 0.118), (-0.1892, -0.127, 0.1038), (-0.1892, -0.1266, 0.09172), (-0.1889, -0.1251, 0.08212), (-0.1884, -0.1221, 0.07522), (-0.1854, -0.1049, 0.04878), (-0.1831, -0.09186, 0.02503), (-0.1814, -0.08242, 0.003469), (-0.1803, -0.07611, -0.01639), (-0.1609, -0.1137, 0.2779), (-0.1609, -0.1139, 0.2559), (-0.1607, -0.115, 0.2339), (-0.1604, -0.1167, 0.2123), (-0.1601, -0.1187, 0.1912), (-0.1597, -0.121, 0.171), (-0.1593, -0.1231, 0.1518), (-0.159, -0.125, 0.1341), (-0.1587, -0.1263, 0.118), (-0.1586, -0.1269, 0.1038), (-0.1587, -0.1265, 0.09172), (-0.159, -0.1249, 0.08212), (-0.1595, -0.1219, 0.07522), (-0.1625, -0.1048, 0.04878), (-0.1648, -0.09174, 0.02503), (-0.1665, -0.08231, 0.003469), (-0.1676, -0.076, -0.01639), (-0.1682, -0.05412, -0.03504), (-0.1366, -0.1047, 0.2779), (-0.1364, -0.1049, 0.2559), (-0.1359, -0.1059, 0.2339), (-0.1351, -0.1073, 0.2123), (-0.134, -0.1091, 0.1912), (-0.1329, -0.1111, 0.171), (-0.1318, -0.113, 0.1518), (-0.1309, -0.1146, 0.1341), (-0.1302, -0.1158, 0.118), (-0.1299, -0.1163, 0.1038), (-0.1301, -0.116, 0.09172), (-0.1309, -0.1146, 0.08212), (-0.1324, -0.1119, 0.07522), (-0.1411, -0.09687, 0.04878), (-0.1477, -0.08539, 0.02503), (-0.1525, -0.0771, 0.003469), (-0.1557, -0.07155, -0.01639), (-0.1167, -0.08793, 0.2779), (-0.1165, -0.08807, 0.2559), (-0.1157, -0.08877, 0.2339), (-0.1144, -0.08986, 0.2123), (-0.1128, -0.0912, 0.1912), (-0.1111, -0.09265, 0.171), (-0.1094, -0.09405, 0.1518), (-0.108, -0.09526, 0.1341), (-0.1069, -0.09614, 0.118), (-0.1065, -0.09652, 0.1038), (-0.1068, -0.09628, 0.09172), (-0.108, -0.09525, 0.08212), (-0.1103, -0.09329, 0.07522), (-0.1237, -0.0821, 0.04878), (-0.1338, -0.07358, 0.02503), (-0.1412, -0.06743, 0.003469), (-0.1461, -0.06331, -0.01639), (-0.1038, -0.06536, 0.2779), (-0.1036, -0.06544, 0.2559), (-0.1026, -0.06581, 0.2339), (-0.101, -0.06639, 0.2123), (-0.09904, -0.0671, 0.1912), (-0.09693, -0.06787, 0.171), (-0.09488, -0.06862, 0.1518), (-0.09311, -0.06927, 0.1341), (-0.09183, -0.06973, 0.118), (-0.09126, -0.06994, 0.1038), (-0.09162, -0.06981, 0.09172), (-0.09313, -0.06926, 0.08212), (-0.09599, -0.06822, 0.07522), (-0.1124, -0.06226, 0.04878), (-0.1248, -0.05773, 0.02503), (-0.1338, -0.05445, 0.003469), (-0.1398, -0.05226, -0.01639), (-0.09943, -0.02155, 0.2779), (-0.1792, -0.07246, -0.05298), (-0.1792, -0.07259, -0.0707), (-0.1797, -0.07385, -0.08868), (-0.1803, -0.07577, -0.1074), (-0.181, -0.07786, -0.1275), (-0.1815, -0.07968, -0.1492), (-0.1819, -0.08073, -0.1732), (-0.182, -0.08114, -0.2046), (-0.1821, -0.08128, -0.2424), (-0.182, -0.08117, -0.2855), (-0.1819, -0.08088, -0.3327), (-0.1818, -0.08043, -0.3827), (-0.1816, -0.07988, -0.4344), (-0.1814, -0.07927, -0.4867), (-0.1812, -0.07863, -0.5382), (-0.181, -0.07801, -0.5879), (-0.1808, -0.07746, -0.6345), (-0.1807, -0.07702, -0.6768), (-0.1792, -0.07163, -0.03504), (-0.1897, -0.06837, -0.05298), (-0.1897, -0.06848, -0.0707), (-0.1905, -0.06955, -0.08868), (-0.1917, -0.07118, -0.1074), (-0.193, -0.07297, -0.1275), (-0.1941, -0.07451, -0.1492), (-0.1948, -0.0754, -0.1732), (-0.195, -0.07575, -0.2046), (-0.1951, -0.07587, -0.2424), (-0.195, -0.07578, -0.2855), (-0.1949, -0.07553, -0.3327), (-0.1946, -0.07515, -0.3827), (-0.1942, -0.07468, -0.4344), (-0.1939, -0.07416, -0.4867), (-0.1935, -0.07362, -0.5382), (-0.1931, -0.07309, -0.5879), (-0.1927, -0.07262, -0.6345), (-0.1925, -0.07225, -0.6768), (-0.1894, -0.06758, -0.03504), (-0.1983, -0.06125, -0.05298), (-0.1984, -0.06133, -0.0707), (-0.1995, -0.0621, -0.08868), (-0.2011, -0.06329, -0.1074), (-0.2029, -0.06459, -0.1275), (-0.2045, -0.06571, -0.1492), (-0.2054, -0.06636, -0.1732), (-0.2057, -0.06661, -0.2046), (-0.2058, -0.06669, -0.2424), (-0.2057, -0.06663, -0.2855), (-0.2055, -0.06645, -0.3327), (-0.2051, -0.06617, -0.3827), (-0.2046, -0.06583, -0.4344), (-0.2041, -0.06545, -0.4867), (-0.2036, -0.06506, -0.5382), (-0.2031, -0.06468, -0.5879), (-0.2026, -0.06434, -0.6345), (-0.2022, -0.06406, -0.6768), (-0.2044, -0.05179, -0.05298), (-0.2045, -0.05183, -0.0707), (-0.2058, -0.05224, -0.08868), (-0.2077, -0.05286, -0.1074), (-0.2098, -0.05355, -0.1275), (-0.2116, -0.05413, -0.1492), (-0.2127, -0.05448, -0.1732), (-0.2131, -0.05461, -0.2046), (-0.2132, -0.05465, -0.2424), (-0.2131, -0.05462, -0.2855), (-0.2128, -0.05453, -0.3327), (-0.2124, -0.05438, -0.3827), (-0.2118, -0.0542, -0.4344), (-0.2112, -0.054, -0.4867), (-0.2106, -0.05379, -0.5382), (-0.2099, -0.05359, -0.5879), (-0.2094, -0.05342, -0.6345), (-0.2089, -0.05327, -0.6768), (-0.2072, -0.02272, -0.05298), (-0.2074, -0.02272, -0.0707), (-0.2087, -0.02272, -0.08868), (-0.2107, -0.02272, -0.1074), (-0.2129, -0.02272, -0.1275), (-0.2148, -0.02272, -0.1492), (-0.2159, -0.02272, -0.1732), (-0.2164, -0.02272, -0.2046), (-0.2165, -0.02272, -0.2424), (-0.2164, -0.02272, -0.2855), (-0.2161, -0.02272, -0.3327), (-0.2156, -0.02272, -0.3827), (-0.215, -0.02272, -0.4344), (-0.2144, -0.02272, -0.4867), (-0.2137, -0.02272, -0.5382), (-0.2131, -0.02272, -0.5879), (-0.2125, -0.02272, -0.6345), (-0.212, -0.02272, -0.6768), (-0.1067, -0.07792, -0.6768), (0.09574, -0.07792, -0.6768), (-0.005427, 0.007785, 0.9436), (0.008583, 0.01288, 0.9224), (0.0232, 0.02729, 0.8733), (0.03747, 0.04339, 0.8011), (0.05046, 0.0572, 0.7106), (0.06121, 0.07384, 0.6066), (0.06879, 0.09295, 0.494), (0.07224, 0.1033, 0.3776), (0.07063, 0.1027, 0.2621), (0.063, 0.09993, 0.1524), (0.04841, 0.09462, 0.0533), (0.02592, 0.08644, -0.03036), (-0.005427, 0.07503, -0.0938), (-0.005414, 0.009272, 0.9436), (0.006007, 0.01886, 0.9224), (0.01792, 0.03794, 0.8733), (0.02956, 0.05861, 0.8011), (0.04014, 0.07658, 0.7106), (0.04891, 0.09666, 0.6066), (0.05509, 0.1182, 0.494), (0.0579, 0.1296, 0.3776), (0.05659, 0.1285, 0.2621), (0.05037, 0.1233, 0.1524), (0.03848, 0.1133, 0.0533), (0.02014, 0.09796, -0.03036), (-0.005414, 0.07652, -0.0938), (-0.005911, 0.01067, 0.9436), (0.001544, 0.02359, 0.9224), (0.00932, 0.04614, 0.8733), (0.01691, 0.0702, 0.8011), (0.02382, 0.09126, 0.7106), (0.02955, 0.1139, 0.6066), (0.03358, 0.1372, 0.494), (0.03542, 0.1495, 0.3776), (0.03456, 0.148, 0.2621), (0.0305, 0.141, 0.1524), (0.02274, 0.1275, 0.0533), (0.01077, 0.1068, -0.03036), (-0.005911, 0.07792, -0.0938), (-0.007567, 0.01178, 0.9433), (-0.004268, 0.0265, 0.9224), (-0.001567, 0.05091, 0.8733), (0.00107, 0.07677, 0.8011), (0.00347, 0.09947, 0.7106), (0.005458, 0.1206, 0.6066), (0.006858, 0.1474, 0.494), (0.007496, 0.1612, 0.3776), (0.007198, 0.1588, 0.2621), (0.005788, 0.1508, 0.1524), (0.003092, 0.1355, 0.0533), (-0.001065, 0.1119, -0.03036), (-0.006857, 0.07906, -0.0938), (-0.009314, 0.01246, 0.9433), (-0.01073, 0.02726, 0.9224), (-0.01343, 0.05166, 0.8733), (-0.01607, 0.07752, 0.8011), (-0.01847, 0.1002, 0.7106), (-0.02045, 0.1242, 0.6066), (-0.02185, 0.1485, 0.494), (-0.02249, 0.1612, 0.3776), (-0.02219, 0.1595, 0.2621), (-0.02078, 0.1515, 0.1524), (-0.01809, 0.1362, 0.0533), (-0.01393, 0.1127, -0.03036), (-0.008138, 0.07982, -0.0938), (-0.01147, 0.0126, 0.9434), (-0.01706, 0.02576, 0.9224), (-0.02483, 0.04831, 0.8733), (-0.03243, 0.07237, 0.8011), (-0.03934, 0.09343, 0.7106), (-0.04506, 0.1161, 0.6066), (-0.04909, 0.1394, 0.494), (-0.05093, 0.1517, 0.3776), (-0.05007, 0.1502, 0.2621), (-0.04601, 0.1432, 0.1524), (-0.03825, 0.1297, 0.0533), (-0.02628, 0.109, -0.03036), (-0.0096, 0.08009, -0.0938), (-0.01304, 0.01224, 0.9434), (-0.02249, 0.02218, 0.9224), (-0.0344, 0.04127, 0.8733), (-0.04604, 0.06194, 0.8011), (-0.05662, 0.07991, 0.7106), (-0.06539, 0.09998, 0.6066), (-0.07157, 0.1215, 0.494), (-0.07439, 0.133, 0.3776), (-0.07307, 0.1319, 0.2621), (-0.06685, 0.1266, 0.1524), (-0.05496, 0.1167, 0.0533), (-0.03662, 0.1013, -0.03036), (-0.01107, 0.07984, -0.0938), (-0.01474, 0.009396, 0.943), (-0.02637, 0.01697, 0.9224), (-0.04099, 0.03137, 0.8733), (-0.05526, 0.04747, 0.8011), (-0.06825, 0.06129, 0.7106), (-0.079, 0.07792, 0.6066), (-0.08658, 0.09704, 0.494), (-0.09003, 0.1074, 0.3776), (-0.08842, 0.1068, 0.2621), (-0.08079, 0.104, 0.1524), (-0.0662, 0.09871, 0.0533), (-0.04371, 0.09052, -0.03036), (-0.01236, 0.07911, -0.0938), (-0.0156, 0.00561, 0.9428), (-0.02824, 0.008976, 0.9224), (-0.04379, 0.01982, 0.8733), (-0.05898, 0.03073, 0.8011), (-0.0728, 0.03981, 0.7106), (-0.08424, 0.05254, 0.6066), (-0.09231, 0.06889, 0.494), (-0.09598, 0.07798, 0.3776), (-0.09426, 0.07798, 0.2621), (-0.08615, 0.07798, 0.1524), (-0.07062, 0.07798, 0.0533), (-0.04668, 0.07798, -0.03036), (-0.01333, 0.07798, -0.0938)], [(281, 399), (409, 399)], [(0, 1, 3, 2), (2, 3, 5, 4), (4, 5, 7, 6), (6, 7, 9, 8), (8, 9, 11, 10), (10, 11, 13, 12), (12, 13, 15, 14), (14, 15, 17, 16), (16, 17, 19, 18), (18, 19, 21, 20), (20, 21, 23, 22), (22, 23, 25, 24), (24, 25, 27, 26), (26, 27, 29, 28), (28, 29, 31, 30), (30, 31, 33, 32), (32, 33, 35, 34), (34, 35, 37, 36), (36, 37, 39, 38), (38, 39, 41, 40), (40, 41, 43, 42), (42, 43, 45, 44), (44, 45, 47, 46), (46, 47, 49, 48), (48, 49, 51, 50), (50, 51, 53, 52), (52, 53, 55, 54), (54, 55, 57, 56), (56, 57, 59, 58), (58, 59, 61, 60), (3, 1, 63, 61, 59, 57, 55, 53, 51, 49, 47, 45, 43, 41, 39, 37, 35, 33, 31, 29, 27, 25, 23, 21, 19, 17, 15, 13, 11, 9, 7, 5), (62, 63, 1, 0), (60, 61, 63, 62), (0, 2, 4, 6, 8, 10, 12, 14, 16, 18, 20, 22, 24, 26, 28, 30, 32, 34, 36, 38, 40, 42, 44, 46, 48, 50, 52, 54, 56, 58, 60, 62), (64, 66, 67, 65), (66, 68, 69, 67), (68, 70, 71, 69), (70, 72, 73, 71), (72, 74, 75, 73), (74, 76, 77, 75), (76, 78, 79, 77), (78, 80, 81, 79), (80, 82, 83, 81), (82, 84, 85, 83), (84, 86, 87, 85), (86, 88, 89, 87), (88, 90, 91, 89), (90, 92, 93, 91), (92, 94, 95, 93), (94, 96, 97, 95), (96, 98, 99, 97), (98, 100, 101, 99), (100, 102, 103, 101), (102, 104, 105, 103), (104, 106, 107, 105), (106, 108, 109, 107), (108, 110, 111, 109), (110, 112, 113, 111), (112, 114, 115, 113), (114, 116, 117, 115), (116, 118, 119, 117), (118, 120, 121, 119), (120, 122, 123, 121), (122, 124, 125, 123), (67, 69, 71, 73, 75, 77, 79, 81, 83, 85, 87, 89, 91, 93, 95, 97, 99, 101, 103, 105, 107, 109, 111, 113, 115, 117, 119, 121, 123, 125, 127, 65), (126, 64, 65, 127), (124, 126, 127, 125), (64, 126, 124, 122, 120, 118, 116, 114, 112, 110, 108, 106, 104, 102, 100, 98, 96, 94, 92, 90, 88, 86, 84, 82, 80, 78, 76, 74, 72, 70, 68, 66), (129, 131, 130, 128), (131, 135, 134, 130), (135, 133, 132, 134), (133, 129, 128, 132), (128, 130, 134, 132), (133, 135, 131, 129), (136, 137, 139, 138), (138, 139, 141, 140), (140, 141, 143, 142), (142, 143, 145, 144), (144, 145, 147, 146), (146, 147, 149, 148), (148, 149, 151, 150), (150, 151, 153, 152), (152, 153, 155, 154), (154, 155, 157, 156), (156, 157, 159, 158), (158, 159, 161, 160), (160, 161, 163, 162), (162, 163, 165, 164), (164, 165, 167, 166), (166, 167, 169, 168), (168, 169, 171, 170), (170, 171, 173, 172), (172, 173, 175, 174), (174, 175, 177, 176), (176, 177, 179, 178), (178, 179, 181, 180), (180, 181, 183, 182), (182, 183, 185, 184), (184, 185, 187, 186), (186, 187, 189, 188), (188, 189, 191, 190), (190, 191, 193, 192), (192, 193, 195, 194), (194, 195, 197, 196), (139, 137, 199, 197, 195, 193, 191, 189, 187, 185, 183, 181, 179, 177, 175, 173, 171, 169, 167, 165, 163, 161, 159, 157, 155, 153, 151, 149, 147, 145, 143, 141), (198, 199, 137, 136), (196, 197, 199, 198), (136, 138, 140, 142, 144, 146, 148, 150, 152, 154, 156, 158, 160, 162, 164, 166, 168, 170, 172, 174, 176, 178, 180, 182, 184, 186, 188, 190, 192, 194, 196, 198), (200, 202, 203, 201), (202, 204, 205, 203), (204, 206, 207, 205), (206, 208, 209, 207), (208, 210, 211, 209), (210, 212, 213, 211), (212, 214, 215, 213), (214, 216, 217, 215), (216, 218, 219, 217), (218, 220, 221, 219), (220, 222, 223, 221), (222, 224, 225, 223), (224, 226, 227, 225), (226, 228, 229, 227), (228, 230, 231, 229), (230, 232, 233, 231), (232, 234, 235, 233), (234, 236, 237, 235), (236, 238, 239, 237), (238, 240, 241, 239), (240, 242, 243, 241), (242, 244, 245, 243), (244, 246, 247, 245), (246, 248, 249, 247), (248, 250, 251, 249), (250, 252, 253, 251), (252, 254, 255, 253), (254, 256, 257, 255), (256, 258, 259, 257), (258, 260, 261, 259), (203, 205, 207, 209, 211, 213, 215, 217, 219, 221, 223, 225, 227, 229, 231, 233, 235, 237, 239, 241, 243, 245, 247, 249, 251, 253, 255, 257, 259, 261, 263, 201), (262, 200, 201, 263), (260, 262, 263, 261), (200, 262, 260, 258, 256, 254, 252, 250, 248, 246, 244, 242, 240, 238, 236, 234, 232, 230, 228, 226, 224, 222, 220, 218, 216, 214, 212, 210, 208, 206, 204, 202), (265, 267, 266, 264), (267, 271, 270, 266), (271, 269, 268, 270), (269, 265, 264, 268), (264, 266, 270, 268), (269, 271, 267, 265), (296, 297, 304, 303), (297, 298, 305, 304), (298, 299, 306, 305), (304, 305, 317, 316), (308, 309, 321, 320), (305, 306, 318, 317), (302, 303, 315, 314), (309, 310, 322, 321), (306, 307, 319, 318), (303, 304, 316, 315), (310, 311, 323, 322), (307, 308, 320, 319), (315, 316, 326, 325), (322, 323, 333, 332), (319, 320, 330, 329), (316, 317, 327, 326), (320, 321, 331, 330), (317, 318, 328, 327), (314, 315, 325, 324), (321, 322, 332, 331), (318, 319, 329, 328), (327, 328, 338, 337), (324, 325, 335, 334), (331, 332, 342, 341), (328, 329, 339, 338), (325, 326, 336, 335), (332, 333, 343, 342), (329, 330, 340, 339), (326, 327, 337, 336), (330, 331, 341, 340), (336, 337, 349, 348), (340, 341, 353, 352), (337, 338, 350, 349), (334, 335, 347, 346), (341, 342, 354, 353), (338, 339, 351, 350), (335, 336, 348, 347), (342, 343, 355, 354), (339, 340, 352, 351), (350, 351, 361, 360), (347, 348, 358, 357), (354, 355, 365, 364), (351, 352, 362, 361), (348, 349, 359, 358), (352, 353, 363, 362), (349, 350, 360, 359), (346, 347, 357, 356), (353, 354, 364, 363), (359, 360, 370, 369), (356, 357, 367, 366), (363, 364, 374, 373), (360, 361, 371, 370), (357, 358, 368, 367), (364, 365, 375, 374), (361, 362, 372, 371), (358, 359, 369, 368), (362, 363, 373, 372), (371, 372, 383, 382), (368, 369, 380, 379), (372, 373, 384, 383), (369, 370, 381, 380), (366, 367, 378, 377), (373, 374, 385, 384), (370, 371, 382, 381), (367, 368, 379, 378), (374, 375, 386, 385), (379, 380, 391, 390), (376, 377, 389, 388), (403, 417, 418, 402), (412, 421, 422, 413), (419, 428, 411, 410), (416, 425, 426, 417), (413, 422, 423, 414), (417, 426, 427, 418), (414, 423, 424, 415), (418, 427, 428, 419), (415, 424, 425, 416), (420, 429, 430, 421), (427, 436, 437, 428), (424, 433, 434, 425), (421, 430, 431, 422), (428, 437, 406, 411), (425, 434, 435, 426), (422, 431, 432, 423), (426, 435, 436, 427), (423, 432, 433, 424), (431, 440, 441, 432), (435, 444, 445, 436), (432, 441, 442, 433), (429, 438, 439, 430), (436, 445, 446, 437), (433, 442, 443, 434), (430, 439, 440, 431), (437, 446, 405, 406), (434, 443, 444, 435), (439, 448, 449, 440), (443, 452, 453, 444), (440, 449, 450, 441), (444, 453, 454, 445), (441, 450, 451, 442), (438, 447, 448, 439), (445, 454, 455, 446), (442, 451, 452, 443), (450, 459, 460, 451), (447, 456, 457, 448), (454, 463, 464, 455), (451, 460, 461, 452), (448, 457, 458, 449), (452, 461, 462, 453), (449, 458, 459, 450), (453, 462, 463, 454), (458, 467, 468, 459), (462, 471, 472, 463), (459, 468, 469, 460), (456, 465, 466, 457), (463, 472, 473, 464), (460, 469, 470, 461), (457, 466, 467, 458), (461, 470, 471, 462), (469, 474, 475, 470), (470, 475, 476, 471), (471, 476, 477, 472), (472, 477, 478, 473), (283, 400, 401, 285), (275, 397, 398, 276), (495, 496, 508, 507), (502, 503, 515, 514), (499, 500, 512, 511), (496, 497, 509, 508), (493, 494, 506, 505), (500, 501, 513, 512), (497, 498, 510, 509), (494, 495, 507, 506), (501, 502, 514, 513), (498, 499, 511, 510), (506, 507, 518, 517), (513, 514, 525, 524), (510, 511, 522, 521), (507, 508, 519, 518), (511, 512, 523, 522), (508, 509, 520, 519), (505, 506, 517, 516), (512, 513, 524, 523), (509, 510, 521, 520), (519, 520, 531, 530), (516, 517, 528, 527), (523, 524, 535, 534), (520, 521, 532, 531), (517, 518, 529, 528), (524, 525, 536, 535), (521, 522, 533, 532), (518, 519, 530, 529), (522, 523, 534, 533), (529, 530, 542, 541), (526, 527, 539, 538), (533, 534, 546, 545), (530, 531, 543, 542), (527, 528, 540, 539), (534, 535, 547, 546), (531, 532, 544, 543), (528, 529, 541, 540), (535, 536, 548, 547), (532, 533, 545, 544), (543, 544, 555, 554), (540, 541, 552, 551), (547, 548, 559, 558), (544, 545, 556, 555), (541, 542, 553, 552), (538, 539, 550, 549), (545, 546, 557, 556), (542, 543, 554, 553), (539, 540, 551, 550), (546, 547, 558, 557), (553, 554, 564, 563), (550, 551, 561, 560), (557, 558, 568, 567), (554, 555, 565, 564), (551, 552, 562, 561), (558, 559, 569, 568), (555, 556, 566, 565), (552, 553, 563, 562), (556, 557, 567, 566), (565, 566, 576, 575), (562, 563, 573, 572), (566, 567, 577, 576), (563, 564, 574, 573), (560, 561, 571, 570), (567, 568, 578, 577), (564, 565, 575, 574), (561, 562, 572, 571), (568, 569, 579, 578), (572, 573, 583, 582), (576, 577, 585, 584), (577, 578, 586, 585), (608, 617, 618, 609), (605, 614, 615, 606), (609, 618, 619, 610), (606, 615, 616, 607), (610, 619, 620, 611), (607, 616, 617, 608), (612, 622, 623, 613), (619, 629, 630, 620), (616, 626, 627, 617), (613, 623, 624, 614), (617, 627, 628, 618), (614, 624, 625, 615), (618, 628, 629, 619), (615, 625, 626, 616), (624, 634, 635, 625), (621, 631, 632, 622), (628, 638, 639, 629), (625, 635, 636, 626), (622, 632, 633, 623), (629, 639, 640, 630), (626, 636, 637, 627), (623, 633, 634, 624), (627, 637, 638, 628), (633, 643, 644, 634), (637, 647, 648, 638), (634, 644, 645, 635), (631, 641, 642, 632), (638, 648, 649, 639), (635, 645, 646, 636), (632, 642, 643, 633), (639, 649, 650, 640), (636, 646, 647, 637), (645, 655, 656, 646), (642, 652, 653, 643), (649, 659, 660, 650), (646, 656, 657, 647), (643, 653, 654, 644), (647, 657, 658, 648), (644, 654, 655, 645), (641, 651, 652, 642), (648, 658, 659, 649), (654, 664, 665, 655), (651, 661, 662, 652), (658, 668, 669, 659), (655, 665, 666, 656), (652, 662, 663, 653), (659, 669, 670, 660), (656, 666, 667, 657), (653, 663, 664, 654), (657, 667, 668, 658), (666, 675, 676, 667), (663, 672, 673, 664), (667, 676, 677, 668), (664, 673, 674, 665), (668, 677, 678, 669), (665, 674, 675, 666), (662, 671, 672, 663), (669, 678, 679, 670), (676, 599, 598, 677), (483, 593, 594, 484), (739, 733, 749, 758), (736, 735, 755, 751), (733, 734, 750, 749), (735, 740, 756, 755), (708, 774, 775, 709), (695, 761, 762, 696), (722, 788, 789, 723), (696, 762, 763, 697), (723, 789, 790, 724), (710, 776, 777, 711), (697, 763, 764, 698), (724, 790, 791, 725), (711, 777, 778, 712), (698, 764, 765, 699), (725, 791, 792, 726), (712, 778, 779, 713), (699, 765, 766, 700), (726, 792, 793, 727), (713, 779, 780, 714), (700, 766, 767, 701), (727, 793, 794, 728), (714, 780, 781, 715), (701, 767, 768, 702), (715, 781, 782, 716), (702, 768, 769, 703), (716, 782, 783, 717), (703, 769, 770, 704), (717, 783, 784, 718), (704, 770, 771, 705), (718, 784, 785, 719), (705, 771, 772, 706), (719, 785, 786, 720), (706, 772, 773, 707), (693, 759, 760, 694), (720, 786, 787, 721), (707, 773, 774, 708), (694, 760, 761, 695), (721, 787, 788, 722), (781, 817, 818, 782), (768, 804, 805, 769), (782, 818, 819, 783), (769, 805, 806, 770), (783, 819, 820, 784), (770, 806, 807, 771), (784, 820, 821, 785), (771, 807, 808, 772), (785, 821, 822, 786), (772, 808, 809, 773), (759, 795, 796, 760), (786, 822, 823, 787), (773, 809, 810, 774), (760, 796, 797, 761), (787, 823, 824, 788), (774, 810, 811, 775), (761, 797, 798, 762), (788, 824, 825, 789), (762, 798, 799, 763), (789, 825, 826, 790), (776, 812, 813, 777), (763, 799, 800, 764), (790, 826, 827, 791), (777, 813, 814, 778), (764, 800, 801, 765), (791, 827, 828, 792), (778, 814, 815, 779), (765, 801, 802, 766), (792, 828, 829, 793), (779, 815, 816, 780), (766, 802, 803, 767), (793, 829, 830, 794), (780, 816, 817, 781), (767, 803, 804, 768), (824, 860, 861, 825), (798, 834, 835, 799), (825, 861, 862, 826), (812, 848, 849, 813), (799, 835, 836, 800), (826, 862, 863, 827), (813, 849, 850, 814), (800, 836, 837, 801), (827, 863, 864, 828), (814, 850, 851, 815), (801, 837, 838, 802), (828, 864, 865, 829), (815, 851, 852, 816), (802, 838, 839, 803), (829, 865, 866, 830), (816, 852, 853, 817), (803, 839, 840, 804), (749, 750, 751, 755, 756, 758), (817, 853, 854, 818), (804, 840, 841, 805), (818, 854, 855, 819), (805, 841, 842, 806), (819, 855, 856, 820), (806, 842, 843, 807), (820, 856, 857, 821), (807, 843, 844, 808), (821, 857, 858, 822), (808, 844, 845, 809), (795, 831, 832, 796), (822, 858, 859, 823), (809, 845, 846, 810), (796, 832, 833, 797), (823, 859, 860, 824), (810, 846, 847, 811), (797, 833, 834, 798), (854, 890, 891, 855), (841, 877, 878, 842), (855, 891, 892, 856), (842, 878, 879, 843), (856, 892, 893, 857), (843, 879, 880, 844), (857, 893, 894, 858), (844, 880, 881, 845), (831, 867, 868, 832), (858, 894, 895, 859), (845, 881, 882, 846), (832, 868, 869, 833), (859, 895, 896, 860), (846, 882, 883, 847), (833, 869, 870, 834), (860, 896, 897, 861), (834, 870, 871, 835), (861, 897, 898, 862), (848, 884, 885, 849), (835, 871, 872, 836), (862, 898, 899, 863), (849, 885, 886, 850), (836, 872, 873, 837), (863, 899, 900, 864), (850, 886, 887, 851), (837, 873, 874, 838), (864, 900, 901, 865), (851, 887, 888, 852), (838, 874, 875, 839), (865, 901, 902, 866), (852, 888, 889, 853), (839, 875, 876, 840), (750, 732, 754), (853, 889, 890, 854), (840, 876, 877, 841), (884, 920, 921, 885), (871, 907, 908, 872), (898, 934, 935, 899), (885, 921, 922, 886), (872, 908, 909, 873), (899, 935, 936, 900), (886, 922, 923, 887), (873, 909, 910, 874), (900, 936, 937, 901), (887, 923, 924, 888), (874, 910, 911, 875), (901, 937, 938, 902), (888, 924, 925, 889), (875, 911, 912, 876), (751, 753, 748), (889, 925, 926, 890), (876, 912, 913, 877), (890, 926, 927, 891), (877, 913, 914, 878), (891, 927, 928, 892), (878, 914, 915, 879), (892, 928, 929, 893), (879, 915, 916, 880), (893, 929, 930, 894), (880, 916, 917, 881), (867, 903, 904, 868), (894, 930, 931, 895), (881, 917, 918, 882), (868, 904, 905, 869), (895, 931, 932, 896), (882, 918, 919, 883), (869, 905, 906, 870), (896, 932, 933, 897), (870, 906, 907, 871), (897, 933, 934, 898), (910, 946, 947, 911), (903, 939, 940, 904), (918, 954, 955, 919), (911, 947, 948, 912), (904, 940, 941, 905), (912, 948, 949, 913), (905, 941, 942, 906), (913, 949, 950, 914), (906, 942, 943, 907), (914, 950, 951, 915), (907, 943, 944, 908), (915, 951, 952, 916), (908, 944, 945, 909), (916, 952, 953, 917), (909, 945, 946, 910), (917, 953, 954, 918), (947, 964, 965, 948), (940, 957, 958, 941), (948, 965, 966, 949), (941, 958, 959, 942), (949, 966, 967, 950), (942, 959, 960, 943), (950, 967, 968, 951), (943, 960, 961, 944), (951, 968, 969, 952), (944, 961, 962, 945), (952, 969, 970, 953), (945, 962, 963, 946), (953, 970, 971, 954), (946, 963, 964, 947), (939, 956, 957, 940), (954, 971, 972, 955), (966, 983, 984, 967), (959, 976, 977, 960), (967, 984, 985, 968), (960, 977, 978, 961), (968, 985, 986, 969), (961, 978, 979, 962), (969, 986, 987, 970), (962, 979, 980, 963), (970, 987, 988, 971), (963, 980, 981, 964), (956, 973, 974, 957), (971, 988, 989, 972), (964, 981, 982, 965), (957, 974, 975, 958), (965, 982, 983, 966), (958, 975, 976, 959), (985, 1002, 1003, 986), (978, 995, 996, 979), (986, 1003, 1004, 987), (979, 996, 997, 980), (987, 1004, 1005, 988), (980, 997, 998, 981), (973, 990, 991, 974), (988, 1005, 1006, 989), (981, 998, 999, 982), (974, 991, 992, 975), (982, 999, 1000, 983), (975, 992, 993, 976), (983, 1000, 1001, 984), (976, 993, 994, 977), (984, 1001, 1002, 985), (977, 994, 995, 978), (929, 928, 1015, 1016), (1038, 1039, 1056, 1055), (1031, 1032, 1049, 1048), (1039, 1040, 1057, 1056), (1032, 1033, 1050, 1049), (1040, 1041, 1058, 1057), (1033, 1034, 1051, 1050), (1026, 1027, 1044, 1043), (1041, 1042, 1059, 1058), (1034, 1035, 1052, 1051), (1027, 1028, 1045, 1044), (734, 733, 739, 731, 740, 735, 736), (1035, 1036, 1053, 1052), (1028, 1029, 1046, 1045), (1036, 1037, 1054, 1053), (1029, 1030, 1047, 1046), (1037, 1038, 1055, 1054), (1030, 1031, 1048, 1047), (1059, 1060, 1078, 1077), (1052, 1053, 1071, 1070), (1045, 1046, 1064, 1063), (1053, 1054, 1072, 1071), (1046, 1047, 1065, 1064), (1054, 1055, 1073, 1072), (1047, 1048, 1066, 1065), (1055, 1056, 1074, 1073), (1048, 1049, 1067, 1066), (1056, 1057, 1075, 1074), (1049, 1050, 1068, 1067), (1057, 1058, 1076, 1075), (1050, 1051, 1069, 1068), (1043, 1044, 1062, 1061), (1058, 1059, 1077, 1076), (1051, 1052, 1070, 1069), (1044, 1045, 1063, 1062), (1072, 1073, 1091, 1090), (1065, 1066, 1084, 1083), (1073, 1074, 1092, 1091), (1066, 1067, 1085, 1084), (1074, 1075, 1093, 1092), (1067, 1068, 1086, 1085), (1075, 1076, 1094, 1093), (1068, 1069, 1087, 1086), (1061, 1062, 1080, 1079), (1076, 1077, 1095, 1094), (1069, 1070, 1088, 1087), (1062, 1063, 1081, 1080), (1070, 1071, 1089, 1088), (1063, 1064, 1082, 1081), (1071, 1072, 1090, 1089), (1064, 1065, 1083, 1082), (1092, 1093, 1110, 1109), (1085, 1086, 1103, 1102), (1093, 1094, 1111, 1110), (1086, 1087, 1104, 1103), (1079, 1080, 1097, 1096), (1094, 1095, 1112, 1111), (1087, 1088, 1105, 1104), (1080, 1081, 1098, 1097), (1088, 1089, 1106, 1105), (1081, 1082, 1099, 1098), (1089, 1090, 1107, 1106), (1082, 1083, 1100, 1099), (1090, 1091, 1108, 1107), (1083, 1084, 1101, 1100), (1091, 1092, 1109, 1108), (1084, 1085, 1102, 1101), (1096, 1097, 1114, 1113), (1111, 1112, 1129, 1128), (1104, 1105, 1122, 1121), (1097, 1098, 1115, 1114), (1105, 1106, 1123, 1122), (1098, 1099, 1116, 1115), (1106, 1107, 1124, 1123), (1099, 1100, 1117, 1116), (1107, 1108, 1125, 1124), (1100, 1101, 1118, 1117), (1108, 1109, 1126, 1125), (1101, 1102, 1119, 1118), (1109, 1110, 1127, 1126), (1102, 1103, 1120, 1119), (1110, 1111, 1128, 1127), (1103, 1104, 1121, 1120), (1115, 1116, 1134, 1133), (1123, 1124, 1142, 1141), (1116, 1117, 1135, 1134), (1124, 1125, 1143, 1142), (1117, 1118, 1136, 1135), (1125, 1126, 1144, 1143), (1118, 1119, 1137, 1136), (1126, 1127, 1145, 1144), (1119, 1120, 1138, 1137), (1127, 1128, 1146, 1145), (1120, 1121, 1139, 1138), (1113, 1114, 1132, 1131), (1128, 1129, 1147, 1146), (1121, 1122, 1140, 1139), (1114, 1115, 1133, 1132), (1122, 1123, 1141, 1140), (1135, 1136, 1153, 1152), (1143, 1144, 1161, 1160), (1136, 1137, 1154, 1153), (1144, 1145, 1162, 1161), (1137, 1138, 1155, 1154), (1145, 1146, 1163, 1162), (1138, 1139, 1156, 1155), (1131, 1132, 1149, 1148), (1146, 1147, 1164, 1163), (1139, 1140, 1157, 1156), (1132, 1133, 1150, 1149), (1140, 1141, 1158, 1157), (1133, 1134, 1151, 1150), (1141, 1142, 1159, 1158), (1134, 1135, 1152, 1151), (1142, 1143, 1160, 1159), (1154, 1155, 1172, 1171), (1162, 1163, 1180, 1179), (1155, 1156, 1173, 1172), (1148, 1149, 1166, 1165), (1163, 1164, 1181, 1180), (1156, 1157, 1174, 1173), (1149, 1150, 1167, 1166), (1157, 1158, 1175, 1174), (1150, 1151, 1168, 1167), (1158, 1159, 1176, 1175), (1151, 1152, 1169, 1168), (1159, 1160, 1177, 1176), (1152, 1153, 1170, 1169), (1160, 1161, 1178, 1177), (1153, 1154, 1171, 1170), (1161, 1162, 1179, 1178), (1018, 1193, 1194, 1019), (1011, 1186, 1187, 1012), (1019, 1194, 1195, 1020), (1012, 1187, 1188, 1013), (1020, 1195, 1196, 1021), (1013, 1188, 1189, 1014), (1021, 1196, 1197, 1022), (1014, 1189, 1190, 1015), (1022, 1197, 1198, 1023), (1015, 1190, 1191, 1016), (1130, 1201, 1183, 1008), (1008, 1183, 1184, 1009), (1023, 1198, 1199, 1024), (1016, 1191, 1192, 1017), (1009, 1184, 1185, 1010), (1024, 1199, 1200, 1025), (1017, 1192, 1193, 1018), (1010, 1185, 1186, 1011), (730, 1276, 1275), (1191, 1210, 1211, 1192), (1184, 1203, 1204, 1185), (1199, 1218, 1219, 1200), (1192, 1211, 1212, 1193), (1185, 1204, 1205, 1186), (729, 728, 938, 1276, 747), (1193, 1212, 1213, 1194), (1186, 1205, 1206, 1187), (1201, 1220, 1202, 1183), (1194, 1213, 1214, 1195), (1187, 1206, 1207, 1188), (1195, 1214, 1215, 1196), (1188, 1207, 1208, 1189), (1196, 1215, 1216, 1197), (1189, 1208, 1209, 1190), (1197, 1216, 1217, 1198), (1190, 1209, 1210, 1191), (1183, 1202, 1203, 1184), (1198, 1217, 1218, 1199), (1208, 1227, 1228, 1209), (1216, 1235, 1236, 1217), (1209, 1228, 1229, 1210), (1202, 1221, 1222, 1203), (1217, 1236, 1237, 1218), (1210, 1229, 1230, 1211), (1203, 1222, 1223, 1204), (1218, 1237, 1238, 1219), (1211, 1230, 1231, 1212), (1204, 1223, 1224, 1205), (728, 794, 830, 866, 902, 938), (1212, 1231, 1232, 1213), (1205, 1224, 1225, 1206), (1213, 1232, 1233, 1214), (1206, 1225, 1226, 1207), (1214, 1233, 1234, 1215), (1207, 1226, 1227, 1208), (1215, 1234, 1235, 1216), (1225, 1243, 1244, 1226), (1233, 1251, 1252, 1234), (1226, 1244, 1245, 1227), (1234, 1252, 1253, 1235), (1227, 1245, 1246, 1228), (1235, 1253, 1254, 1236), (1228, 1246, 1247, 1229), (1221, 1239, 1240, 1222), (1236, 1254, 1255, 1237), (1229, 1247, 1248, 1230), (1222, 1240, 1241, 1223), (1237, 1255, 1256, 1238), (1230, 1248, 1249, 1231), (1223, 1241, 1242, 1224), (743, 745, 1275, 1025, 1274), (1231, 1249, 1250, 1232), (1224, 1242, 1243, 1225), (1232, 1250, 1251, 1233), (1241, 1259, 1260, 1242), (1249, 1267, 1268, 1250), (1242, 1260, 1261, 1243), (1250, 1268, 1269, 1251), (1243, 1261, 1262, 1244), (1251, 1269, 1270, 1252), (1244, 1262, 1263, 1245), (1252, 1270, 1271, 1253), (1245, 1263, 1264, 1246), (1253, 1271, 1272, 1254), (1246, 1264, 1265, 1247), (1239, 1257, 1258, 1240), (1254, 1272, 1273, 1255), (1247, 1265, 1266, 1248), (1240, 1258, 1259, 1241), (1255, 1273, 1274, 1256), (1248, 1266, 1267, 1249), (1077, 1078, 1220, 1095), (1095, 1220, 1201, 1112), (1112, 1201, 1130, 1129), (1220, 1078, 1221, 1202), (1078, 1060, 1239, 1221), (1059, 1042, 1257, 1239, 1060), (1018, 931, 930, 1017), (1019, 932, 931, 1018), (1020, 933, 932, 1019), (1021, 934, 933, 1020), (1022, 935, 934, 1021), (1009, 922, 921, 1008), (1023, 936, 935, 1022), (1010, 923, 922, 1009), (1024, 937, 936, 1023), (1011, 924, 923, 1010), (1275, 1276, 938, 937, 1024, 1025), (1008, 921, 920, 1130), (1013, 926, 925, 1012), (1012, 925, 924, 1011), (1015, 928, 927, 1014), (1014, 927, 926, 1013), (930, 929, 1016, 1017), (1043, 1061, 1079, 1096, 1113, 1131, 1148, 1165, 1182, 1026), (759, 693, 1007, 990, 973, 956, 939, 903, 867, 831, 795), (734, 732, 750), (748, 736, 751), (738, 748, 753), (732, 737, 754), (731, 739, 758), (740, 731, 756), (737, 757, 754), (752, 738, 753), (745, 744, 1275), (744, 730, 1275), (686, 687, 1284, 1283), (683, 684, 1281, 1280), (690, 691, 1288, 1287), (680, 681, 1278, 1277), (687, 688, 1285, 1284), (684, 685, 1282, 1281), (691, 692, 1289, 1288), (681, 682, 1279, 1278), (688, 689, 1286, 1285), (685, 686, 1283, 1282), (682, 683, 1280, 1279), (689, 690, 1287, 1286), (1281, 1282, 1295, 1294), (1288, 1289, 1302, 1301), (1278, 1279, 1292, 1291), (1285, 1286, 1299, 1298), (1282, 1283, 1296, 1295), (1279, 1280, 1293, 1292), (1286, 1287, 1300, 1299), (1283, 1284, 1297, 1296), (1280, 1281, 1294, 1293), (1287, 1288, 1301, 1300), (1277, 1278, 1291, 1290), (1284, 1285, 1298, 1297), (1296, 1297, 1310, 1309), (1293, 1294, 1307, 1306), (1300, 1301, 1314, 1313), (1290, 1291, 1304, 1303), (1297, 1298, 1311, 1310), (1294, 1295, 1308, 1307), (1301, 1302, 1315, 1314), (1291, 1292, 1305, 1304), (1298, 1299, 1312, 1311), (1295, 1296, 1309, 1308), (1292, 1293, 1306, 1305), (1299, 1300, 1313, 1312), (1308, 1309, 1322, 1321), (1305, 1306, 1319, 1318), (1312, 1313, 1326, 1325), (1309, 1310, 1323, 1322), (1306, 1307, 1320, 1319), (1313, 1314, 1327, 1326), (1303, 1304, 1317, 1316), (1310, 1311, 1324, 1323), (1307, 1308, 1321, 1320), (1314, 1315, 1328, 1327), (1304, 1305, 1318, 1317), (1311, 1312, 1325, 1324), (1323, 1324, 1337, 1336), (1320, 1321, 1334, 1333), (1327, 1328, 1341, 1340), (1317, 1318, 1331, 1330), (1324, 1325, 1338, 1337), (1321, 1322, 1335, 1334), (1318, 1319, 1332, 1331), (1325, 1326, 1339, 1338), (1322, 1323, 1336, 1335), (1319, 1320, 1333, 1332), (1326, 1327, 1340, 1339), (1316, 1317, 1330, 1329), (1335, 1336, 1349, 1348), (1332, 1333, 1346, 1345), (1339, 1340, 1353, 1352), (1329, 1330, 1343, 1342), (1336, 1337, 1350, 1349), (1333, 1334, 1347, 1346), (1340, 1341, 1354, 1353), (1330, 1331, 1344, 1343), (1337, 1338, 1351, 1350), (1334, 1335, 1348, 1347), (1331, 1332, 1345, 1344), (1338, 1339, 1352, 1351), (1350, 1351, 1364, 1363), (1347, 1348, 1361, 1360), (1344, 1345, 1358, 1357), (1351, 1352, 1365, 1364), (1348, 1349, 1362, 1361), (1345, 1346, 1359, 1358), (1352, 1353, 1366, 1365), (1342, 1343, 1356, 1355), (1349, 1350, 1363, 1362), (1346, 1347, 1360, 1359), (1353, 1354, 1367, 1366), (1343, 1344, 1357, 1356), (1355, 1356, 1369, 1368), (1362, 1363, 1376, 1375), (1359, 1360, 1373, 1372), (1366, 1367, 1380, 1379), (1356, 1357, 1370, 1369), (1363, 1364, 1377, 1376), (1360, 1361, 1374, 1373), (1357, 1358, 1371, 1370), (1364, 1365, 1378, 1377), (1361, 1362, 1375, 1374), (1358, 1359, 1372, 1371), (1365, 1366, 1379, 1378), (1377, 1378, 1391, 1390), (1374, 1375, 1388, 1387), (1371, 1372, 1385, 1384), (1378, 1379, 1392, 1391), (1368, 1369, 1382, 1381), (1375, 1376, 1389, 1388), (1372, 1373, 1386, 1385), (1379, 1380, 1393, 1392), (1369, 1370, 1383, 1382), (1376, 1377, 1390, 1389), (1373, 1374, 1387, 1386), (1370, 1371, 1384, 1383), (1277, 1290, 1303, 1316, 1329, 1342, 1355, 1368, 1381, 680), (731, 758, 756), (737, 732, 734), (299, 273, 307, 306), (301, 275, 311, 310), (273, 300, 308, 307), (275, 276, 312, 311), (295, 272, 302, 277), (300, 274, 309, 308), (272, 296, 303, 302), (274, 301, 310, 309), (311, 312, 278, 323), (277, 302, 314, 313), (323, 278, 280, 333), (313, 314, 324, 279), (333, 280, 344, 343), (279, 324, 334, 282), (343, 344, 283, 355), (282, 334, 346, 345), (355, 283, 285, 365), (345, 346, 356, 284), (365, 285, 287, 375), (284, 356, 366, 286), (375, 287, 288, 386), (286, 366, 377, 376), (381, 382, 291, 290), (378, 379, 390, 289), (385, 386, 393, 293), (382, 383, 392, 291), (386, 288, 294, 393), (383, 384, 292, 392), (380, 381, 290, 391), (377, 378, 289, 389), (384, 385, 293, 292), (402, 418, 419, 397), (395, 415, 416, 396), (397, 419, 410, 398), (396, 416, 417, 403), (446, 455, 400, 405), (455, 464, 401, 400), (464, 473, 408, 401), (473, 478, 407, 408), (276, 398, 410, 312), (344, 405, 400, 283), (312, 410, 411, 278), (298, 394, 404, 299), (299, 404, 395, 273), (273, 395, 396, 300), (300, 396, 403, 274), (274, 403, 402, 301), (278, 411, 406, 280), (285, 401, 408, 287), (301, 402, 397, 275), (287, 408, 407, 288), (280, 406, 405, 344), (479, 493, 505, 504), (514, 515, 481, 525), (504, 505, 516, 480), (525, 481, 537, 536), (480, 516, 527, 526), (536, 537, 483, 548), (548, 483, 484, 559), (559, 484, 486, 569), (549, 550, 560, 485), (569, 486, 580, 579), (485, 560, 570, 487), (574, 575, 491, 490), (571, 572, 582, 489), (578, 579, 492, 586), (575, 576, 584, 491), (579, 580, 587, 492), (487, 570, 488, 581), (573, 574, 490, 583), (570, 571, 489, 488), (611, 620, 589, 588), (620, 630, 590, 589), (630, 640, 592, 590), (640, 650, 593, 592), (650, 660, 594, 593), (660, 670, 604, 594), (670, 679, 602, 604), (674, 601, 600, 675), (678, 596, 595, 679), (675, 600, 599, 676), (679, 595, 597, 602), (673, 603, 601, 674), (677, 598, 596, 678), (491, 600, 601, 490), (537, 592, 593, 483), (584, 599, 600, 491), (585, 598, 599, 584), (503, 588, 589, 515), (580, 602, 597, 587), (586, 596, 598, 585), (492, 595, 596, 586), (587, 597, 595, 492), (515, 589, 590, 481), (484, 594, 604, 486), (486, 604, 602, 580), (481, 590, 592, 537), (490, 601, 603, 583), (730, 746, 1276), (746, 747, 1276), (281, 279, 282), (281, 284, 286), (482, 485, 487), (281, 295, 277), (281, 277, 313), (281, 313, 279), (281, 282, 345), (281, 345, 284), (281, 286, 376), (281, 376, 388, 387), (482, 479, 504), (482, 504, 480), (482, 480, 526), (482, 526, 538), (482, 538, 549), (482, 549, 485), (775, 811, 847, 883, 884, 848, 812, 776, 710, 709), (736, 748, 738), (754, 757, 742, 1274), (752, 753, 728, 741), (1025, 1200, 1219, 1238, 1256, 1274), (1274, 742, 743), (742, 757, 737, 743), (741, 728, 729), (752, 741, 729, 738), (736, 738, 737, 734), (730, 744, 737, 738, 746), (747, 746, 738, 729), (745, 743, 737, 744), (751, 750, 754, 1130, 920, 753)])
me_mesh_003.materials.append(mat_material)
me_mesh_003.use_remesh_preserve_volume = False
me_mesh_003.use_remesh_preserve_attributes = False
me_mesh_003.use_mirror_vertex_groups = False
me_mesh_003.update()

# ---- objects
ob_avion = bpy.data.objects.new('avion', me_mesh_003)
ob_lamp = bpy.data.objects.new('Lamp', light_lamp)
ob_camera = bpy.data.objects.new('Camera', cam_camera)

# ---- transforms, parenting, visibility, modifiers, constraints
ob_avion.location = (0.0, 0.0, 0.0)
ob_avion.rotation_euler = (1.571, -0.0, 0.0)
ob_avion.scale = (5.872, 5.872, 5.872)
ob_avion.lineart.crease_threshold = 0.0
ob_lamp.location = (4.076, 1.005, 5.904)
ob_lamp.rotation_euler = (0.6503, 0.05522, 1.866)
ob_lamp.lock_rotations_4d = False
ob_lamp.empty_display_type = 'ARROWS'
ob_lamp.color = (0.0, 0.0, 0.0, 0.0)
ob_lamp.lineart.crease_threshold = 0.0
ob_camera.location = (0.2325, 1.896, 6.441)
ob_camera.rotation_euler = (0.2008, -0.1216, 1.651)
ob_camera.lock_rotations_4d = False
ob_camera.empty_display_type = 'ARROWS'
ob_camera.color = (0.0, 0.0, 0.0, 0.0)
ob_camera.display_type = 'WIRE'
ob_camera.lineart.crease_threshold = 0.0

# ---- collection membership
col_collection_1.objects.link(ob_avion)
col_collection_1.objects.link(ob_lamp)
col_collection_1.objects.link(ob_camera)

# ---- scene / render settings (as saved in the file)
scene.camera = ob_camera
scene.frame_start = 1; scene.frame_end = 250; scene.frame_set(0)
scene.render.engine = 'BLENDER_EEVEE_NEXT'
scene.render.resolution_percentage = 50
scene.render.dither_intensity = 0.0
scene.cycles.use_denoising = False
scene.cycles.samples = 10
scene.cycles.sampling_pattern = 'TABULATED_SOBOL'
scene.cycles.light_sampling_threshold = 0.0
scene.cycles.use_adaptive_sampling = False
scene.cycles.use_light_tree = False
scene.cycles.blur_glossy = 0.0
scene.cycles.pixel_filter_type = 'GAUSSIAN'
scene.cycles.sample_clamp_indirect = 0.0
scene.view_settings.view_transform = 'Standard'
bpy.context.view_layer.update()
